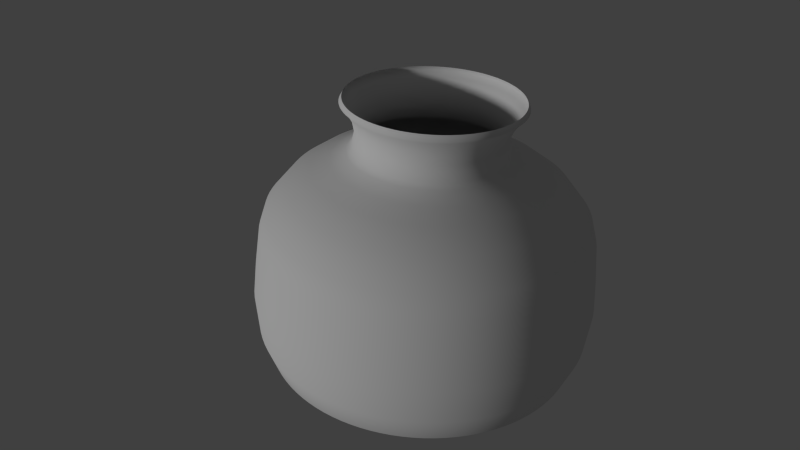 # Source: Jar.blend  (saved by Blender 2.75.0; exported with 4.5.12 LTS)
import bpy
from mathutils import Matrix  # noqa: F401  (used for matrix-valued properties, if any)

bpy.ops.wm.read_factory_settings(use_empty=True)
scene = bpy.context.scene
scene.name = 'Scene'

# ---- collections
col_collection_11 = bpy.data.collections.new('Collection 11'); scene.collection.children.link(col_collection_11)

# ---- world
world_world = bpy.data.worlds.new('World'); scene.world = world_world
world_world.color = (0.05088, 0.05088, 0.05088)
world_world.use_sun_shadow = False
world_world.sun_shadow_jitter_overblur = 0.0
world_world.cycles.sampling_method = 'MANUAL'
world_world.cycles.sample_map_resolution = 256

# ---- cameras
cam_camera_001 = bpy.data.cameras.new('Camera.001')
cam_camera_001.clip_end = 100.0
cam_camera_001.lens = 35.0
cam_camera_001.sensor_width = 32.0
cam_camera_001.sensor_height = 18.0
cam_camera_001.display_size = 2.0
cam_camera_001.dof.focus_distance = 0.0
cam_camera_001.dof.aperture_fstop = 128.0
cam_camera_001.dof.aperture_blades = 6

# ---- lights
light_sun = bpy.data.lights.new('Sun', 'SUN')
light_sun.transmission_factor = 0.0
light_sun.angle = 0.05998
light_sun.energy = 1.0
light_sun.shadow_buffer_clip_start = 0.5
light_sun.shadow_soft_size = 0.03
light_sun.shadow_cascade_max_distance = 1000.0
light_sun.cycles.use_multiple_importance_sampling = False

# ---- meshes
me_plane = bpy.data.meshes.new('Plane')
me_plane.from_pydata([(-1.0, 4.294, -1.292), (-1.0, 3.685, -1.913), (-1.0, 3.165, -2.264), (-1.0, 2.726, -2.601), (-1.0, 2.59, -2.767), (-0.9595, 2.528, -3.241), (-1.0, 2.756, -3.63), (-1.0, 3.034, -3.913), (-1.0, 3.166, -4.167), (-1.0, 3.221, -4.017), (-1.0, 4.791, -0.3852), (-1.0, 4.861, 0.2718), (-1.0, 4.784, 1.404), (-1.0, 4.689, 2.337), (-1.0, 4.374, 3.396), (-1.0, 3.889, 4.171), (-1.0, 3.083, 4.436), (-1.0, 1.952, 4.639), (-1.0, 0.7027, 4.735), (-1.0, 0.05604, 4.751), (-1.0, -0.8886, 4.569), (-0.7455, 4.348, -1.282), (-0.7903, 3.741, -1.902), (-0.8266, 3.222, -2.253), (-0.8576, 2.784, -2.589), (-0.868, 2.648, -2.755), (-0.8349, 2.584, -3.23), (-0.868, 2.814, -3.619), (-0.8542, 3.092, -3.902), (-0.849, 3.224, -4.156), (-0.8438, 3.279, -4.005), (-0.7041, 4.845, -0.375), (-0.692, 4.914, 0.2819), (-0.6833, 4.836, 1.414), (-0.6782, 4.741, 2.348), (-0.6851, 4.426, 3.406), (-0.7058, 3.942, 4.181), (-0.7524, 3.137, 4.446), (-0.8197, 2.009, 4.65), (-0.8956, 0.7619, 4.746), (-0.9353, 0.1165, 4.762), (-0.9957, -0.8263, 4.581), (-0.488, 4.387, -1.274), (-0.5775, 3.784, -1.894), (-0.6498, 3.268, -2.245), (-0.7118, 2.833, -2.58), (-0.7325, 2.698, -2.746), (-0.707, 2.632, -3.221), (-0.7325, 2.864, -3.609), (-0.705, 3.14, -3.892), (-0.6946, 3.273, -4.147), (-0.6843, 3.327, -3.996), (-0.4053, 4.88, -0.3683), (-0.3812, 4.948, 0.2884), (-0.364, 4.869, 1.421), (-0.3536, 4.774, 2.354), (-0.3674, 4.459, 3.413), (-0.4087, 3.978, 4.188), (-0.5017, 3.177, 4.454), (-0.6361, 2.055, 4.658), (-0.7876, 0.8145, 4.756), (-0.8668, 0.1728, 4.773), (-0.9874, -0.7644, 4.593), (-0.2285, 4.41, -1.27), (-0.3624, 3.814, -1.888), (-0.4705, 3.304, -2.238), (-0.5632, 2.873, -2.572), (-0.5941, 2.74, -2.738), (-0.5763, 2.672, -3.213), (-0.5941, 2.906, -3.601), (-0.5529, 3.18, -3.885), (-0.5374, 3.311, -4.139), (-0.522, 3.365, -3.989), (-0.1049, 4.896, -0.3652), (-0.06883, 4.962, 0.2912), (-0.04308, 4.883, 1.423), (-0.02763, 4.786, 2.356), (-0.04823, 4.473, 3.415), (-0.11, 3.994, 4.191), (-0.2491, 3.201, 4.459), (-0.4499, 2.089, 4.665), (-0.6765, 0.8604, 4.765), (-0.7949, 0.2248, 4.783), (-0.9752, -0.7032, 4.605), (0.03196, 4.417, -1.269), (-0.1457, 3.83, -1.885), (-0.2893, 3.328, -2.233), (-0.4123, 2.904, -2.566), (-0.4533, 2.773, -2.731), (-0.4433, 2.704, -3.207), (-0.4533, 2.939, -3.595), (-0.3986, 3.21, -3.879), (-0.3781, 3.34, -4.134), (-0.3576, 3.393, -3.984), (0.196, 4.894, -0.3656), (0.2438, 4.958, 0.2903), (0.278, 4.876, 1.422), (0.2985, 4.778, 2.355), (0.2712, 4.467, 3.414), (0.1892, 3.993, 4.191), (0.004626, 3.209, 4.46), (-0.2619, 2.112, 4.669), (-0.5626, 0.8994, 4.772), (-0.7198, 0.2722, 4.792), (-0.959, -0.6428, 4.616), (0.2923, 4.407, -1.27), (0.07151, 3.833, -1.884), (-0.1068, 3.341, -2.231), (-0.2597, 2.925, -2.562), (-0.3107, 2.797, -2.727), (-0.3085, 2.728, -3.203), (-0.3107, 2.963, -3.59), (-0.2427, 3.23, -3.875), (-0.2172, 3.359, -4.13), (-0.1918, 3.41, -3.98), (0.4961, 4.873, -0.3695), (0.5556, 4.934, 0.2857), (0.598, 4.85, 1.417), (0.6235, 4.751, 2.349), (0.5896, 4.441, 3.409), (0.4876, 3.972, 4.187), (0.2583, 3.202, 4.459), (-0.07286, 2.123, 4.671), (-0.4465, 0.9312, 4.779), (-0.6419, 0.3149, 4.8), (-0.9391, -0.5835, 4.628), (0.5516, 4.382, -1.275), (0.2885, 3.823, -1.886), (0.07606, 3.342, -2.23), (-0.106, 2.937, -2.56), (-0.1667, 2.813, -2.724), (-0.1724, 2.743, -3.2), (-0.1667, 2.978, -3.587), (-0.08581, 3.241, -3.873), (-0.05546, 3.368, -4.128), (-0.02511, 3.418, -3.979), (0.7944, 4.834, -0.377), (0.8652, 4.891, 0.2774), (0.9158, 4.804, 1.408), (0.9461, 4.703, 2.34), (0.9056, 4.395, 3.401), (0.7842, 3.934, 4.179), (0.5111, 3.179, 4.454), (0.1165, 2.122, 4.671), (-0.3286, 0.9558, 4.783), (-0.5613, 0.3528, 4.808), (-0.9154, -0.5256, 4.639), (0.8087, 4.341, -1.283), (0.5044, 3.799, -1.891), (0.2587, 3.333, -2.232), (0.04807, 2.94, -2.559), (-0.02214, 2.819, -2.723), (-0.03564, 2.75, -3.198), (-0.02214, 2.985, -3.586), (0.07148, 3.242, -3.873), (0.1066, 3.367, -4.128), (0.1417, 3.415, -3.979), (1.089, 4.777, -0.3881), (1.171, 4.828, 0.2655), (1.23, 4.738, 1.396), (1.265, 4.635, 2.327), (1.218, 4.331, 3.388), (1.078, 3.877, 4.169), (0.7619, 3.14, 4.447), (0.3055, 2.11, 4.669), (-0.2094, 0.9731, 4.787), (-0.4785, 0.3855, 4.814), (-0.888, -0.4692, 4.65), (1.063, 4.284, -1.294), (0.7184, 3.762, -1.898), (0.4404, 3.312, -2.236), (0.202, 2.933, -2.561), (0.1226, 2.817, -2.723), (0.1013, 2.748, -3.199), (0.1226, 2.982, -3.587), (0.2285, 3.234, -3.874), (0.2682, 3.357, -4.131), (0.308, 3.402, -3.982), (1.38, 4.701, -0.4026), (1.473, 4.748, 0.25), (1.539, 4.653, 1.379), (1.579, 4.548, 2.311), (1.526, 4.247, 3.372), (1.367, 3.802, 4.154), (1.01, 3.086, 4.437), (0.4933, 2.086, 4.664), (-0.08923, 0.983, 4.789), (-0.3937, 0.4132, 4.819), (-0.8571, -0.4146, 4.66), (1.312, 4.211, -1.308), (0.9296, 3.712, -1.908), (0.6203, 3.28, -2.242), (0.3553, 2.916, -2.564), (0.2669, 2.805, -2.725), (0.2379, 2.738, -3.201), (0.2669, 2.971, -3.589), (0.3847, 3.216, -3.878), (0.4289, 3.336, -4.135), (0.4731, 3.378, -3.986), (1.666, 4.608, -0.4205), (1.769, 4.648, 0.2309), (1.843, 4.55, 1.359), (1.887, 4.442, 2.29), (1.828, 4.144, 3.352), (1.651, 3.71, 4.136), (1.254, 3.017, 4.423), (0.6792, 2.05, 4.658), (0.0313, 0.9855, 4.789), (-0.3074, 0.4355, 4.823), (-0.8228, -0.3621, 4.67), (1.557, 4.123, -1.325), (1.137, 3.649, -1.92), (0.7979, 3.237, -2.251), (0.5071, 2.89, -2.569), (0.4102, 2.785, -2.729), (0.3735, 2.72, -3.204), (0.4102, 2.951, -3.593), (0.5394, 3.188, -3.883), (0.5879, 3.305, -4.14), (0.6364, 3.345, -3.993), (1.945, 4.497, -0.4417), (2.058, 4.531, 0.2084), (2.139, 4.428, 1.336), (2.187, 4.317, 2.266), (2.122, 4.023, 3.329), (1.929, 3.6, 4.115), (1.493, 2.933, 4.407), (0.8625, 2.003, 4.649), (0.1517, 0.9806, 4.788), (-0.2198, 0.4524, 4.827), (-0.7852, -0.3118, 4.68), (1.796, 4.02, -1.345), (1.34, 3.573, -1.934), (0.9724, 3.183, -2.261), (0.657, 2.855, -2.576), (0.5519, 2.756, -2.735), (0.5077, 2.693, -3.209), (0.5519, 2.922, -3.598), (0.6921, 3.15, -3.89), (0.7446, 3.265, -4.148), (0.7972, 3.301, -4.001), (2.216, 4.369, -0.4662), (2.339, 4.396, 0.1825), (2.426, 4.287, 1.309), (2.479, 4.174, 2.239), (2.409, 3.883, 3.302), (2.199, 3.473, 4.091), (1.726, 2.834, 4.388), (1.042, 1.945, 4.637), (0.2716, 0.9682, 4.786), (-0.1313, 0.464, 4.829), (-0.7444, -0.2639, 4.689), (2.027, 3.903, -1.367), (1.538, 3.485, -1.951), (1.143, 3.118, -2.273), (0.8044, 2.811, -2.584), (0.6915, 2.719, -2.742), (0.64, 2.658, -3.216), (0.6915, 2.884, -3.606), (0.842, 3.104, -3.899), (0.8984, 3.215, -4.158), (0.9549, 3.248, -4.012), (2.479, 4.225, -0.4939), (2.61, 4.244, 0.1533), (2.704, 4.13, 1.279), (2.761, 4.013, 2.208), (2.686, 3.727, 3.272), (2.46, 3.33, 4.064), (1.952, 2.721, 4.367), (1.218, 1.876, 4.624), (0.3905, 0.9484, 4.782), (-0.0422, 0.47, 4.83), (-0.7007, -0.2186, 4.698), (2.251, 3.772, -1.392), (1.73, 3.385, -1.97), (1.309, 3.043, -2.288), (0.9486, 2.757, -2.595), (0.8284, 2.672, -2.751), (0.7697, 2.615, -3.224), (0.8284, 2.838, -3.614), (0.9887, 3.048, -3.91), (1.049, 3.155, -4.169), (1.109, 3.185, -4.024), (2.732, 4.065, -0.5246), (2.872, 4.075, 0.121), (2.972, 3.955, 1.245), (3.032, 3.835, 2.174), (2.952, 3.554, 3.239), (2.712, 3.171, 4.033), (2.171, 2.595, 4.342), (1.389, 1.796, 4.609), (0.5079, 0.9214, 4.777), (0.04709, 0.4706, 4.83), (-0.6541, -0.1761, 4.706), (2.466, 3.627, -1.42), (1.915, 3.273, -1.992), (1.47, 2.958, -2.304), (1.089, 2.695, -2.606), (0.9621, 2.618, -2.761), (0.8964, 2.564, -3.234), (0.9621, 2.783, -3.625), (1.131, 2.983, -3.922), (1.195, 3.087, -4.182), (1.259, 3.112, -4.037), (2.974, 3.89, -0.5583), (3.122, 3.891, 0.08559), (3.228, 3.765, 1.209), (3.291, 3.64, 2.136), (3.207, 3.364, 3.203), (2.953, 2.997, 4.0), (2.381, 2.455, 4.315), (1.555, 1.706, 4.592), (0.6233, 0.8872, 4.77), (0.1362, 0.4656, 4.829), (-0.6049, -0.1365, 4.714), (2.671, 3.469, -1.451), (2.093, 3.15, -2.015), (1.626, 2.863, -2.322), (1.225, 2.624, -2.62), (1.092, 2.555, -2.773), (1.02, 2.505, -3.245), (1.092, 2.721, -3.637), (1.27, 2.91, -3.936), (1.337, 3.009, -4.197), (1.403, 3.031, -4.053), (3.204, 3.7, -0.5947), (3.36, 3.692, 0.04734), (3.471, 3.559, 1.169), (3.538, 3.43, 2.096), (3.449, 3.159, 3.163), (3.182, 2.809, 3.964), (2.582, 2.302, 4.286), (1.715, 1.606, 4.572), (0.7363, 0.8459, 4.762), (0.2249, 0.4552, 4.827), (-0.5533, -0.1001, 4.721), (2.865, 3.299, -1.483), (2.262, 3.016, -2.041), (1.775, 2.759, -2.342), (1.357, 2.545, -2.635), (1.218, 2.484, -2.787), (1.139, 2.439, -3.258), (1.218, 2.65, -3.65), (1.403, 2.828, -3.952), (1.473, 2.923, -4.214), (1.543, 2.941, -4.07), (3.422, 3.496, -0.6338), (3.584, 3.478, 0.006347), (3.701, 3.338, 1.127), (3.77, 3.205, 2.053), (3.677, 2.94, 3.121), (3.399, 2.606, 3.925), (2.772, 2.138, 4.255), (1.867, 1.496, 4.551), (0.8464, 0.7978, 4.753), (0.3127, 0.4393, 4.824), (-0.4994, -0.06691, 4.727), (3.048, 3.117, -1.518), (2.422, 2.872, -2.069), (1.917, 2.646, -2.364), (1.483, 2.458, -2.652), (1.339, 2.406, -2.802), (1.254, 2.366, -3.272), (1.339, 2.572, -3.665), (1.531, 2.738, -3.969), (1.603, 2.829, -4.232), (1.676, 2.842, -4.089), (3.626, 3.279, -0.6755), (3.795, 3.251, -0.03722), (3.915, 3.104, 1.082), (3.988, 2.966, 2.007), (3.891, 2.707, 3.077), (3.602, 2.391, 3.883), (2.952, 1.962, 4.221), (2.013, 1.377, 4.528), (0.9532, 0.7429, 4.742), (0.3993, 0.418, 4.82), (-0.4436, -0.03712, 4.733), (3.22, 2.924, -1.555), (2.573, 2.719, -2.098), (2.051, 2.524, -2.387), (1.603, 2.364, -2.67), (1.454, 2.321, -2.818), (1.363, 2.286, -3.287), (1.454, 2.486, -3.682), (1.653, 2.641, -3.988), (1.728, 2.727, -4.251), (1.802, 2.735, -4.11), (3.817, 3.05, -0.7194), (3.991, 3.011, -0.0832), (4.115, 2.856, 1.034), (4.19, 2.715, 1.959), (4.09, 2.462, 3.029), (3.792, 2.163, 3.84), (3.12, 1.775, 4.185), (2.15, 1.249, 4.504), (1.056, 0.6816, 4.731), (0.4844, 0.3914, 4.815), (-0.3859, -0.01082, 4.738), (3.378, 2.721, -1.594), (2.714, 2.556, -2.129), (2.177, 2.394, -2.412), (1.717, 2.262, -2.69), (1.564, 2.228, -2.836), (1.468, 2.199, -3.304), (1.564, 2.394, -3.7), (1.769, 2.536, -4.008), (1.845, 2.617, -4.272), (1.922, 2.621, -4.132), (3.992, 2.81, -0.7655), (4.171, 2.76, -0.1314), (4.298, 2.597, 0.9847), (4.375, 2.451, 1.908), (4.273, 2.204, 2.98), (3.966, 1.924, 3.794), (3.276, 1.579, 4.147), (2.28, 1.113, 4.478), (1.155, 0.614, 4.718), (0.5676, 0.3596, 4.809), (-0.3267, 0.01187, 4.742), (3.524, 2.509, -1.635), (2.844, 2.385, -2.162), (2.295, 2.257, -2.439), (1.825, 2.153, -2.71), (1.668, 2.129, -2.855), (1.567, 2.105, -3.322), (1.668, 2.295, -3.719), (1.877, 2.424, -4.03), (1.956, 2.501, -4.295), (2.034, 2.5, -4.155), (4.151, 2.559, -0.8136), (4.334, 2.498, -0.1816), (4.465, 2.328, 0.933), (4.543, 2.177, 1.855), (4.439, 1.936, 2.929), (4.125, 1.675, 3.746), (3.419, 1.373, 4.108), (2.4, 0.9696, 4.45), (1.25, 0.5405, 4.704), (0.6487, 0.3228, 4.802), (-0.2661, 0.03086, 4.746), (3.655, 2.288, -1.677), (2.963, 2.207, -2.196), (2.404, 2.113, -2.466), (1.925, 2.038, -2.732), (1.765, 2.024, -2.875), (1.659, 2.006, -3.341), (1.765, 2.19, -3.739), (1.978, 2.306, -4.052), (2.058, 2.377, -4.318), (2.138, 2.372, -4.18), (4.294, 2.299, -0.8635), (4.48, 2.227, -0.2337), (4.614, 2.048, 0.8793), (4.693, 1.892, 1.801), (4.587, 1.658, 2.875), (4.267, 1.417, 3.697), (3.549, 1.158, 4.067), (2.511, 0.8188, 4.421), (1.339, 0.4613, 4.688), (0.7272, 0.281, 4.794), (-0.2045, 0.04608, 4.749), (3.772, 2.06, -1.721), (3.07, 2.021, -2.232), (2.504, 1.962, -2.495), (2.018, 1.917, -2.756), (1.856, 1.913, -2.896), (1.745, 1.902, -3.361), (1.856, 2.079, -3.76), (2.072, 2.181, -4.076), (2.153, 2.248, -4.343), (2.234, 2.237, -4.205), (4.42, 2.031, -0.915), (4.609, 1.947, -0.2874), (4.744, 1.76, 0.824), (4.825, 1.599, 1.745), (4.717, 1.372, 2.82), (4.393, 1.151, 3.645), (3.664, 0.9363, 4.024), (2.612, 0.6614, 4.391), (1.424, 0.3767, 4.672), (0.8029, 0.2345, 4.785), (-0.142, 0.05746, 4.751), (3.875, 1.824, -1.766), (3.166, 1.83, -2.269), (2.593, 1.805, -2.525), (2.102, 1.791, -2.78), (1.939, 1.796, -2.919), (1.825, 1.792, -3.382), (1.939, 1.962, -3.782), (2.157, 2.051, -4.101), (2.239, 2.113, -4.369), (2.32, 2.098, -4.232), (4.529, 1.755, -0.9678), (4.72, 1.66, -0.3425), (4.856, 1.464, 0.7673), (4.938, 1.299, 1.687), (4.829, 1.078, 2.764), (4.502, 0.8767, 3.593), (3.766, 0.7077, 3.98), (2.702, 0.4981, 4.36), (1.503, 0.2871, 4.655), (0.8754, 0.1834, 4.775), (-0.07888, 0.06497, 4.752), (3.962, 1.583, -1.812), (3.249, 1.632, -2.307), (2.673, 1.643, -2.556), (2.179, 1.659, -2.805), (2.014, 1.675, -2.942), (1.897, 1.678, -3.404), (2.014, 1.841, -3.806), (2.234, 1.917, -4.127), (2.316, 1.973, -4.396), (2.398, 1.953, -4.26), (4.62, 1.474, -1.022), (4.812, 1.366, -0.3988), (4.949, 1.163, 0.7094), (5.031, 0.9915, 1.628), (4.922, 0.7776, 2.706), (4.593, 0.5967, 3.539), (3.852, 0.4733, 3.935), (2.782, 0.3295, 4.327), (1.575, 0.1928, 4.637), (0.9446, 0.1279, 4.764), (-0.01542, 0.06858, 4.753), (4.033, 1.337, -1.86), (3.319, 1.43, -2.345), (2.741, 1.477, -2.588), (2.247, 1.524, -2.831), (2.082, 1.549, -2.966), (1.961, 1.559, -3.427), (2.082, 1.715, -3.83), (2.302, 1.777, -4.154), (2.384, 1.829, -4.424), (2.467, 1.803, -4.289), (4.693, 1.187, -1.077), (4.885, 1.068, -0.4561), (5.022, 0.8555, 0.6505), (5.105, 0.6794, 1.568), (4.995, 0.4722, 2.648), (4.665, 0.3117, 3.484), (3.923, 0.234, 3.889), (2.851, 0.1563, 4.294), (1.642, 0.09416, 4.618), (1.01, 0.06826, 4.753), (0.04815, 0.06826, 4.753), (4.089, 1.087, -1.908), (3.376, 1.224, -2.385), (2.8, 1.307, -2.621), (2.306, 1.384, -2.858), (2.141, 1.42, -2.991), (2.018, 1.437, -3.45), (2.141, 1.586, -3.855), (2.361, 1.634, -4.181), (2.443, 1.681, -4.452), (2.525, 1.65, -4.318), (4.747, 0.8963, -1.133), (4.939, 0.7653, -0.5142), (5.076, 0.5445, 0.5908), (5.158, 0.3633, 1.507), (5.049, 0.1629, 2.588), (4.719, 0.02273, 3.429), (3.979, -0.009199, 3.843), (2.909, -0.02079, 4.26), (1.702, -0.008373, 4.598), (1.072, 0.004711, 4.741), (0.1116, 0.06403, 4.752), (4.128, 0.8343, -1.956), (3.419, 1.015, -2.425), (2.847, 1.133, -2.654), (2.356, 1.241, -2.886), (2.192, 1.287, -3.017), (2.067, 1.311, -3.474), (2.192, 1.452, -3.88), (2.41, 1.488, -4.209), (2.492, 1.529, -4.481), (2.574, 1.493, -4.348), (4.782, 0.6029, -1.189), (4.973, 0.4601, -0.5727), (5.11, 0.2308, 0.5306), (5.191, 0.04459, 1.446), (5.082, -0.149, 2.529), (4.755, -0.269, 3.373), (4.019, -0.2553, 3.795), (2.956, -0.2011, 4.226), (1.756, -0.1144, 4.578), (1.129, -0.06251, 4.728), (0.1746, 0.05589, 4.751), (4.151, 0.5794, -2.005), (3.449, 0.8041, -2.466), (2.883, 0.9569, -2.688), (2.397, 1.095, -2.914), (2.235, 1.151, -3.043), (2.108, 1.183, -3.499), (2.235, 1.317, -3.906), (2.451, 1.338, -4.238), (2.532, 1.375, -4.511), (2.613, 1.334, -4.379), (4.799, 0.3078, -1.246), (4.988, 0.1533, -0.6316), (5.123, -0.0843, 0.4701), (5.204, -0.2756, 1.385), (5.096, -0.4625, 2.468), (4.772, -0.5624, 3.317), (4.043, -0.5035, 3.748), (2.991, -0.3839, 4.19), (1.803, -0.2236, 4.557), (1.182, -0.1331, 4.714), (0.237, 0.04388, 4.748), (4.158, 0.3236, -2.054), (3.466, 0.5914, -2.506), (2.907, 0.779, -2.722), (2.428, 0.9464, -2.942), (2.268, 1.013, -3.069), (2.14, 1.052, -3.524), (2.268, 1.178, -3.933), (2.481, 1.187, -4.267), (2.561, 1.218, -4.541), (2.641, 1.172, -4.41), (4.797, 0.01236, -1.302), (4.983, -0.1537, -0.6905), (5.117, -0.3996, 0.4096), (5.196, -0.5959, 1.323), (5.09, -0.7762, 2.408), (4.77, -0.8562, 3.26), (4.052, -0.7526, 3.7), (3.014, -0.5685, 4.155), (1.842, -0.3354, 4.536), (1.23, -0.2069, 4.7), (0.2985, 0.02805, 4.745), (4.149, 0.06796, -2.103), (3.469, 0.378, -2.547), (2.92, 0.5998, -2.757), (2.45, 0.7965, -2.971), (2.293, 0.8725, -3.096), (2.164, 0.9196, -3.549), (2.293, 1.038, -3.96), (2.502, 1.034, -4.296), (2.581, 1.06, -4.571), (2.659, 1.009, -4.441), (4.776, -0.2824, -1.359), (4.959, -0.4599, -0.7493), (5.09, -0.7139, 0.3493), (5.168, -0.915, 1.262), (5.064, -1.089, 2.348), (4.75, -1.149, 3.204), (4.044, -1.002, 3.652), (3.025, -0.7542, 4.119), (1.875, -0.4494, 4.514), (1.274, -0.2835, 4.685), (0.3588, 0.008453, 4.741), (4.123, -0.1866, -2.152), (3.459, 0.1649, -2.588), (2.922, 0.4202, -2.791), (2.462, 0.6456, -3.0), (2.309, 0.7311, -3.123), (2.18, 0.786, -3.575), (2.309, 0.8969, -3.987), (2.513, 0.8795, -4.326), (2.59, 0.9015, -4.602), (2.666, 0.8458, -4.472), (4.736, -0.5753, -1.415), (4.915, -0.764, -0.8076), (5.043, -1.026, 0.2894), (5.119, -1.232, 1.201), (5.017, -1.399, 2.289), (4.711, -1.441, 3.148), (4.021, -1.25, 3.604), (3.024, -0.9402, 4.084), (1.9, -0.5652, 4.491), (1.312, -0.3626, 4.67), (0.4178, -0.01482, 4.737), (4.081, -0.4391, -2.2), (3.434, -0.04713, -2.629), (2.912, 0.2408, -2.826), (2.465, 0.4943, -3.029), (2.315, 0.5891, -3.15), (2.187, 0.6517, -3.601), (2.315, 0.7548, -4.014), (2.514, 0.7251, -4.356), (2.589, 0.7424, -4.632), (2.663, 0.682, -4.504), (4.678, -0.8651, -1.471), (4.852, -1.065, -0.8653), (4.976, -1.334, 0.2302), (5.051, -1.545, 1.141), (4.951, -1.706, 2.23), (4.653, -1.729, 3.093), (3.981, -1.496, 3.557), (3.012, -1.126, 4.048), (1.917, -0.6823, 4.469), (1.346, -0.4439, 4.655), (0.4752, -0.04169, 4.732), (4.023, -0.6885, -2.248), (3.397, -0.2573, -2.669), (2.891, 0.0624, -2.86), (2.457, 0.3431, -3.058), (2.313, 0.447, -3.178), (2.185, 0.5172, -3.627), (2.313, 0.6127, -4.041), (2.506, 0.5708, -4.385), (2.578, 0.5836, -4.663), (2.65, 0.5187, -4.535), (4.601, -1.151, -1.525), (4.769, -1.361, -0.9222), (4.89, -1.638, 0.1719), (4.962, -1.853, 1.082), (4.866, -2.009, 2.172), (4.577, -2.013, 3.038), (3.926, -1.74, 3.511), (2.987, -1.31, 4.013), (1.928, -0.8003, 4.446), (1.374, -0.5271, 4.639), (0.5308, -0.07204, 4.726), (3.949, -0.9339, -2.295), (3.346, -0.4647, -2.709), (2.858, -0.1143, -2.894), (2.441, 0.1926, -3.087), (2.301, 0.3053, -3.205), (2.175, 0.3831, -3.652), (2.301, 0.471, -4.069), (2.487, 0.4174, -4.415), (2.557, 0.4258, -4.693), (2.626, 0.3566, -4.566), (4.506, -1.431, -1.579), (4.668, -1.652, -0.9779), (4.784, -1.936, 0.1148), (4.854, -2.156, 1.024), (4.761, -2.305, 2.115), (4.483, -2.292, 2.985), (3.856, -1.979, 3.465), (2.951, -1.493, 3.978), (1.93, -0.9187, 4.424), (1.396, -0.6119, 4.622), (0.5843, -0.1058, 4.72), (3.859, -1.174, -2.341), (3.281, -0.6685, -2.748), (2.814, -0.2887, -2.927), (2.414, 0.04344, -3.115), (2.281, 0.1645, -3.232), (2.156, 0.2499, -3.678), (2.281, 0.3303, -4.096), (2.459, 0.2655, -4.444), (2.525, 0.2697, -4.723), (2.592, 0.1962, -4.597), (4.393, -1.705, -1.632), (4.549, -1.935, -1.032), (4.66, -2.227, 0.05899), (4.726, -2.451, 0.9675), (4.638, -2.594, 2.059), (4.371, -2.565, 2.933), (3.77, -2.214, 3.42), (2.903, -1.673, 3.943), (1.925, -1.037, 4.401), (1.414, -0.698, 4.606), (0.6355, -0.1427, 4.712), (3.755, -1.408, -2.386), (3.204, -0.868, -2.786), (2.759, -0.4601, -2.96), (2.378, -0.1038, -3.144), (2.251, 0.02535, -3.259), (2.129, 0.1181, -3.703), (2.251, 0.1911, -4.122), (2.421, 0.1156, -4.473), (2.484, 0.1158, -4.752), (2.548, 0.03826, -4.627), (4.263, -1.972, -1.683), (4.411, -2.211, -1.085), (4.517, -2.509, 0.004773), (4.581, -2.737, 0.9125), (4.496, -2.876, 2.005), (4.242, -2.83, 2.882), (3.67, -2.443, 3.376), (2.844, -1.85, 3.909), (1.912, -1.155, 4.378), (1.425, -0.7849, 4.589), (0.6843, -0.1828, 4.705), (3.635, -1.636, -2.43), (3.114, -1.062, -2.824), (2.694, -0.6277, -2.992), (2.333, -0.2485, -3.171), (2.213, -0.1117, -3.285), (2.094, -0.01182, -3.728), (2.213, 0.05399, -4.149), (2.373, -0.03167, -4.501), (2.433, -0.03531, -4.781), (2.493, -0.1166, -4.657), (4.116, -2.229, -1.732), (4.256, -2.478, -1.137), (4.357, -2.783, -0.04764), (4.417, -3.014, 0.8594), (4.336, -3.147, 1.953), (4.096, -3.086, 2.832), (3.555, -2.665, 3.333), (2.774, -2.022, 3.876), (1.892, -1.271, 4.356), (1.432, -0.8724, 4.572), (0.7304, -0.2257, 4.697), (3.502, -1.855, -2.472), (3.012, -1.251, -2.86), (2.617, -0.7909, -3.023), (2.279, -0.3901, -3.198), (2.166, -0.2462, -3.311), (2.05, -0.1392, -3.753), (2.166, -0.08046, -4.174), (2.316, -0.1757, -4.529), (2.373, -0.1829, -4.81), (2.429, -0.2679, -4.686), (3.953, -2.478, -1.78), (4.085, -2.735, -1.186), (4.179, -3.045, -0.09806), (4.235, -3.28, 0.8083), (4.16, -3.409, 1.903), (3.934, -3.333, 2.785), (3.426, -2.88, 3.292), (2.693, -2.19, 3.844), (1.865, -1.387, 4.334), (1.432, -0.9601, 4.556), (0.7737, -0.2714, 4.688), (3.354, -2.066, -2.513), (2.899, -1.432, -2.895), (2.531, -0.9491, -3.054), (2.215, -0.5281, -3.225), (2.11, -0.3775, -3.336), (1.998, -0.2637, -3.777), (2.11, -0.2117, -4.2), (2.25, -0.316, -4.555), (2.303, -0.3266, -4.837), (2.356, -0.4148, -4.714), (3.774, -2.716, -1.826), (3.897, -2.98, -1.233), (3.985, -3.297, -0.1463), (4.037, -3.535, 0.7594), (3.967, -3.659, 1.855), (3.757, -3.57, 2.74), (3.284, -3.086, 3.252), (2.601, -2.353, 3.813), (1.83, -1.5, 4.312), (1.427, -1.048, 4.539), (0.8139, -0.3198, 4.678), (3.193, -2.268, -2.551), (2.773, -1.607, -2.928), (2.434, -1.102, -3.083), (2.143, -0.662, -3.251), (2.046, -0.5051, -3.36), (1.938, -0.3847, -3.8), (2.046, -0.3393, -4.224), (2.176, -0.4519, -4.581), (2.224, -0.4656, -4.864), (2.273, -0.557, -4.742), (3.581, -2.942, -1.869), (3.694, -3.214, -1.278), (3.775, -3.535, -0.1921), (3.823, -3.777, 0.713), (3.759, -3.897, 1.809), (3.565, -3.795, 2.696), (3.129, -3.283, 3.214), (2.499, -2.51, 3.783), (1.788, -1.611, 4.291), (1.416, -1.135, 4.522), (0.851, -0.3704, 4.669), (3.02, -2.459, -2.588), (2.637, -1.773, -2.96), (2.328, -1.248, -3.111), (2.063, -0.7911, -3.275), (1.975, -0.6285, -3.384), (1.871, -0.5018, -3.822), (1.975, -0.4627, -4.248), (2.092, -0.5829, -4.607), (2.137, -0.5995, -4.89), (2.181, -0.6937, -4.768), (3.373, -3.156, -1.91), (3.477, -3.435, -1.32), (3.55, -3.761, -0.2353), (3.594, -4.005, 0.6692), (3.535, -4.121, 1.766), (3.359, -4.008, 2.655), (2.961, -3.471, 3.178), (2.387, -2.66, 3.754), (1.739, -1.719, 4.27), (1.4, -1.221, 4.506), (0.8848, -0.4233, 4.659), (2.835, -2.639, -2.623), (2.491, -1.931, -2.99), (2.213, -1.387, -3.138), (1.974, -0.915, -3.299), (1.895, -0.7472, -3.407), (1.796, -0.6145, -3.844), (1.895, -0.5815, -4.271), (2.001, -0.7085, -4.631), (2.041, -0.7277, -4.914), (2.08, -0.8245, -4.793), (3.153, -3.357, -1.949), (3.245, -3.641, -1.36), (3.312, -3.972, -0.2758), (3.351, -4.219, 0.6282), (3.298, -4.331, 1.726), (3.139, -4.208, 2.617), (2.782, -3.647, 3.144), (2.266, -2.803, 3.726), (1.683, -1.824, 4.25), (1.379, -1.306, 4.489), (0.9152, -0.4782, 4.648), (2.639, -2.807, -2.655), (2.334, -2.079, -3.019), (2.089, -1.519, -3.163), (1.878, -1.033, -3.322), (1.808, -0.8608, -3.429), (1.714, -0.7224, -3.865), (1.808, -0.6951, -4.292), (1.901, -0.8283, -4.654), (1.937, -0.8497, -4.938), (1.972, -0.9489, -4.817), (2.919, -3.543, -1.985), (3.001, -3.833, -1.397), (3.06, -4.168, -0.3134), (3.095, -4.417, 0.5902), (3.048, -4.527, 1.688), (2.908, -4.394, 2.581), (2.592, -3.812, 3.113), (2.135, -2.938, 3.7), (1.621, -1.925, 4.23), (1.351, -1.39, 4.473), (0.9419, -0.5348, 4.637), (2.432, -2.963, -2.685), (2.169, -2.217, -3.045), (1.957, -1.644, -3.187), (1.774, -1.145, -3.343), (1.714, -0.9688, -3.449), (1.626, -0.825, -3.884), (1.714, -0.803, -4.313), (1.795, -0.9417, -4.675), (1.825, -0.9651, -4.96), (1.855, -1.066, -4.839), (2.675, -3.715, -2.018), (2.746, -4.01, -1.431), (2.796, -4.348, -0.348), (2.827, -4.599, 0.5552), (2.786, -4.706, 1.654), (2.665, -4.565, 2.549), (2.392, -3.966, 3.083), (1.997, -3.065, 3.676), (1.552, -2.023, 4.212), (1.319, -1.471, 4.458), (0.965, -0.593, 4.626), (2.216, -3.106, -2.712), (1.995, -2.345, -3.07), (1.817, -1.759, -3.209), (1.664, -1.251, -3.364), (1.613, -1.071, -3.469), (1.531, -0.922, -3.903), (1.613, -0.905, -4.333), (1.681, -1.048, -4.696), (1.706, -1.073, -4.981), (1.732, -1.176, -4.86), (2.42, -3.872, -2.048), (2.479, -4.171, -1.461), (2.522, -4.511, -0.3794), (2.547, -4.764, 0.5235), (2.513, -4.869, 1.623), (2.411, -4.721, 2.519), (2.182, -4.106, 3.056), (1.851, -3.183, 3.653), (1.477, -2.115, 4.194), (1.282, -1.551, 4.442), (0.9844, -0.6524, 4.615), (1.991, -3.235, -2.737), (1.813, -2.462, -3.092), (1.67, -1.866, -3.23), (1.547, -1.349, -3.382), (1.506, -1.166, -3.487), (1.43, -1.013, -3.92), (1.506, -1.001, -4.351), (1.56, -1.148, -4.715), (1.581, -1.174, -5.0), (1.601, -1.279, -4.88), (2.155, -4.012, -2.075), (2.203, -4.314, -1.489), (2.237, -4.657, -0.4074), (2.257, -4.912, 0.4952), (2.23, -5.015, 1.595), (2.148, -4.861, 2.492), (1.964, -4.233, 3.032), (1.697, -3.291, 3.633), (1.396, -2.203, 4.177), (1.239, -1.628, 4.427), (0.9999, -0.713, 4.603), (1.758, -3.35, -2.759), (1.624, -2.567, -3.112), (1.516, -1.964, -3.249), (1.423, -1.44, -3.4), (1.393, -1.255, -3.504), (1.323, -1.097, -3.937), (1.393, -1.089, -4.368), (1.434, -1.239, -4.733), (1.449, -1.267, -5.018), (1.465, -1.372, -4.898), (1.882, -4.136, -2.098), (1.918, -4.441, -1.513), (1.944, -4.786, -0.432), (1.959, -5.041, 0.4704), (1.938, -5.143, 1.57), (1.877, -4.985, 2.468), (1.738, -4.347, 3.01), (1.537, -3.391, 3.614), (1.31, -2.286, 4.161), (1.192, -1.702, 4.413), (1.011, -0.7744, 4.591), (1.519, -3.45, -2.778), (1.429, -2.661, -3.13), (1.357, -2.052, -3.265), (1.295, -1.523, -3.416), (1.274, -1.337, -3.52), (1.212, -1.175, -3.951), (1.274, -1.171, -4.384), (1.302, -1.323, -4.749), (1.312, -1.352, -5.034), (1.322, -1.458, -4.914), (1.601, -4.243, -2.119), (1.625, -4.55, -1.534), (1.643, -4.896, -0.4531), (1.653, -5.152, 0.4491), (1.639, -5.252, 1.549), (1.598, -5.091, 2.448), (1.505, -4.446, 2.991), (1.37, -3.48, 3.596), (1.219, -2.364, 4.146), (1.14, -1.774, 4.4), (1.019, -0.8364, 4.579), (1.273, -3.536, -2.795), (1.228, -2.742, -3.146), (1.192, -2.13, -3.28), (1.161, -1.598, -3.43), (1.15, -1.411, -3.534), (1.095, -1.246, -3.965), (1.15, -1.245, -4.398), (1.164, -1.398, -4.763), (1.169, -1.427, -5.049), (1.175, -1.534, -4.929), (1.314, -4.332, -2.136), (1.327, -4.64, -1.551), (1.335, -4.987, -0.4706), (1.34, -5.244, 0.4315), (1.333, -5.343, 1.532), (1.313, -5.181, 2.431), (1.266, -4.531, 2.975), (1.199, -3.558, 3.581), (1.123, -2.435, 4.133), (1.083, -1.841, 4.386), (1.023, -0.8987, 4.567), (1.022, -3.606, -2.808), (1.022, -2.811, -3.159), (1.022, -2.197, -3.293), (1.022, -1.665, -3.443), (1.022, -1.477, -3.547), (0.9744, -1.309, -3.977), (1.022, -1.311, -4.411), (1.022, -1.465, -4.776), (1.022, -1.494, -5.061), (1.022, -1.601, -4.942), (1.022, -4.404, -2.15), (1.022, -4.712, -1.565), (1.022, -5.059, -0.4845), (1.022, -5.316, 0.4177), (1.022, -5.415, 1.518), (1.022, -5.252, 2.417), (1.022, -4.601, 2.961), (1.022, -3.626, 3.568), (1.022, -2.501, 4.12), (1.022, -1.906, 4.374), (1.022, -0.9611, 4.555), (0.7679, -3.66, -2.819), (0.8128, -2.867, -3.17), (0.849, -2.254, -3.304), (0.8801, -1.723, -3.454), (0.8905, -1.536, -3.558), (0.8498, -1.365, -3.988), (0.8905, -1.37, -4.422), (0.8767, -1.523, -4.787), (0.8715, -1.552, -5.072), (0.8663, -1.659, -4.953), (0.7265, -4.457, -2.16), (0.7144, -4.765, -1.575), (0.7058, -5.112, -0.4946), (0.7006, -5.369, 0.4076), (0.7075, -5.468, 1.508), (0.7283, -5.305, 2.407), (0.7748, -4.656, 2.951), (0.8421, -3.683, 3.557), (0.9181, -2.56, 4.109), (0.9578, -1.966, 4.363), (1.018, -1.023, 4.543), (0.5104, -3.699, -2.826), (0.6, -2.91, -3.178), (0.6723, -2.301, -3.313), (0.7343, -1.772, -3.464), (0.755, -1.586, -3.568), (0.7219, -1.413, -3.997), (0.755, -1.42, -4.431), (0.7274, -1.572, -4.796), (0.7171, -1.6, -5.082), (0.7068, -1.707, -4.962), (0.4278, -4.492, -2.167), (0.4036, -4.799, -1.582), (0.3864, -5.145, -0.5009), (0.3761, -5.401, 0.4013), (0.3899, -5.501, 1.501), (0.4312, -5.34, 2.4), (0.5242, -4.695, 2.943), (0.6585, -3.729, 3.549), (0.8101, -2.612, 4.099), (0.8893, -2.022, 4.352), (1.01, -1.085, 4.532), (0.2509, -3.722, -2.83), (0.3848, -2.939, -3.184), (0.493, -2.336, -3.32), (0.5857, -1.812, -3.471), (0.6166, -1.627, -3.576), (0.5912, -1.453, -4.005), (0.6166, -1.462, -4.439), (0.5754, -1.611, -4.804), (0.5599, -1.639, -5.089), (0.5445, -1.745, -4.969), (0.1273, -4.508, -2.17), (0.0913, -4.813, -1.585), (0.06555, -5.158, -0.5034), (0.0501, -5.414, 0.399), (0.0707, -5.515, 1.499), (0.1325, -5.357, 2.397), (0.2715, -4.719, 2.939), (0.4724, -3.763, 3.542), (0.699, -2.658, 4.09), (0.8174, -2.074, 4.342), (0.9976, -1.147, 4.52), (-0.009492, -3.729, -2.832), (0.1682, -2.956, -3.187), (0.3117, -2.36, -3.325), (0.4348, -1.843, -3.477), (0.4758, -1.66, -3.582), (0.4582, -1.485, -4.011), (0.4758, -1.495, -4.446), (0.4211, -1.642, -4.81), (0.4006, -1.668, -5.095), (0.3801, -1.772, -4.975), (-0.1735, -4.506, -2.169), (-0.2214, -4.808, -1.584), (-0.2555, -5.151, -0.5022), (-0.276, -5.406, 0.4004), (-0.2487, -5.509, 1.5), (-0.1667, -5.355, 2.397), (0.01785, -4.727, 2.937), (0.2844, -3.785, 3.538), (0.5851, -2.697, 4.082), (0.7423, -2.122, 4.333), (0.9815, -1.207, 4.508), (-0.2698, -3.719, -2.83), (-0.04904, -2.959, -3.188), (0.1293, -2.373, -3.327), (0.2822, -1.864, -3.481), (0.3331, -1.685, -3.587), (0.3234, -1.509, -4.015), (0.3331, -1.519, -4.45), (0.2652, -1.662, -4.814), (0.2397, -1.687, -5.098), (0.2142, -1.79, -4.978), (-0.4737, -4.486, -2.165), (-0.5331, -4.784, -1.579), (-0.5756, -5.125, -0.4971), (-0.6011, -5.378, 0.4058), (-0.5671, -5.483, 1.505), (-0.4652, -5.335, 2.401), (-0.2359, -4.72, 2.939), (0.09533, -3.796, 3.536), (0.469, -2.729, 4.076), (0.6643, -2.165, 4.324), (0.9616, -1.266, 4.497), (-0.5291, -3.694, -2.825), (-0.266, -2.948, -3.186), (-0.05359, -2.375, -3.327), (0.1285, -1.876, -3.484), (0.1892, -1.7, -3.59), (0.1873, -1.524, -4.018), (0.1892, -1.534, -4.453), (0.1083, -1.673, -4.816), (0.07793, -1.696, -5.1), (0.04758, -1.798, -4.98), (-0.7719, -4.446, -2.158), (-0.8427, -4.741, -1.571), (-0.8933, -5.079, -0.4883), (-0.9236, -5.33, 0.4149), (-0.8832, -5.437, 1.514), (-0.7618, -5.297, 2.408), (-0.4886, -4.697, 2.943), (-0.09406, -3.796, 3.536), (0.3511, -2.754, 4.072), (0.5838, -2.202, 4.317), (0.9379, -1.324, 4.486), (-0.7862, -3.653, -2.817), (-0.482, -2.925, -3.181), (-0.2362, -2.365, -3.326), (-0.0256, -1.879, -3.484), (0.04461, -1.706, -3.591), (0.05056, -1.531, -4.02), (0.04461, -1.541, -4.455), (-0.049, -1.674, -4.816), (-0.08411, -1.695, -5.1), (-0.1192, -1.795, -4.979), (-1.067, -4.389, -2.147), (-1.149, -4.679, -1.559), (-1.207, -5.014, -0.4757), (-1.243, -5.263, 0.4279), (-1.196, -5.372, 1.526), (-1.055, -5.24, 2.419), (-0.7394, -4.658, 2.951), (-0.283, -3.783, 3.538), (0.2318, -2.771, 4.068), (0.501, -2.235, 4.311), (0.9105, -1.381, 4.475), (-1.04, -3.596, -2.806), (-0.6959, -2.888, -3.174), (-0.4179, -2.344, -3.322), (-0.1796, -1.872, -3.483), (-0.1001, -1.704, -3.59), (-0.08637, -1.529, -4.019), (-0.1001, -1.538, -4.454), (-0.206, -1.665, -4.814), (-0.2458, -1.685, -5.098), (-0.2855, -1.781, -4.977), (-1.358, -4.314, -2.132), (-1.451, -4.598, -1.543), (-1.517, -4.929, -0.4595), (-1.557, -5.176, 0.4446), (-1.504, -5.288, 1.542), (-1.345, -5.165, 2.433), (-0.9872, -4.604, 2.961), (-0.4708, -3.759, 3.543), (0.1117, -2.781, 4.066), (0.4162, -2.263, 4.306), (0.8796, -1.435, 4.464), (-1.29, -3.523, -2.792), (-0.9071, -2.837, -3.164), (-0.5979, -2.312, -3.315), (-0.3328, -1.855, -3.48), (-0.2444, -1.693, -3.588), (-0.2229, -1.519, -4.017), (-0.2444, -1.527, -4.452), (-0.3622, -1.647, -4.811), (-0.4064, -1.664, -5.094), (-0.4506, -1.758, -4.972), (-1.643, -4.22, -2.114), (-1.746, -4.499, -1.524), (-1.82, -4.825, -0.4396), (-1.864, -5.07, 0.465), (-1.805, -5.186, 1.562), (-1.629, -5.073, 2.451), (-1.231, -4.535, 2.974), (-0.6568, -3.724, 3.55), (-0.008825, -2.783, 4.066), (0.3299, -2.285, 4.301), (0.8453, -1.488, 4.454), (-1.535, -3.435, -2.775), (-1.115, -2.774, -3.152), (-0.7754, -2.269, -3.307), (-0.4847, -1.829, -3.475), (-0.3877, -1.673, -3.584), (-0.3586, -1.501, -4.014), (-0.3877, -1.507, -4.448), (-0.517, -1.619, -4.806), (-0.5654, -1.633, -5.088), (-0.6139, -1.724, -4.966), (-1.922, -4.109, -2.093), (-2.035, -4.381, -1.502), (-2.116, -4.703, -0.4161), (-2.165, -4.945, 0.489), (-2.1, -5.064, 1.585), (-1.906, -4.963, 2.472), (-1.47, -4.451, 2.99), (-0.84, -3.677, 3.559), (-0.1293, -2.778, 4.067), (0.2423, -2.302, 4.298), (0.8076, -1.538, 4.445), (-1.773, -3.332, -2.756), (-1.318, -2.698, -3.138), (-0.9499, -2.215, -3.297), (-0.6346, -1.794, -3.468), (-0.5294, -1.644, -3.579), (-0.4928, -1.474, -4.009), (-0.5294, -1.478, -4.443), (-0.6696, -1.582, -4.798), (-0.7221, -1.593, -5.08), (-0.7747, -1.681, -4.957), (-2.194, -3.982, -2.069), (-2.316, -4.246, -1.476), (-2.404, -4.563, -0.3892), (-2.456, -4.801, 0.5165), (-2.386, -4.925, 1.612), (-2.176, -4.836, 2.497), (-1.703, -4.352, 3.009), (-1.02, -3.619, 3.57), (-0.2492, -2.766, 4.069), (0.1537, -2.314, 4.296), (0.7669, -1.586, 4.436), (-2.005, -3.215, -2.733), (-1.516, -2.61, -3.121), (-1.121, -2.151, -3.284), (-0.7819, -1.75, -3.459), (-0.669, -1.606, -3.572), (-0.625, -1.439, -4.002), (-0.669, -1.44, -4.435), (-0.8195, -1.535, -4.789), (-0.876, -1.543, -5.071), (-0.9324, -1.628, -4.947), (-2.456, -3.838, -2.041), (-2.588, -4.094, -1.447), (-2.682, -4.405, -0.359), (-2.738, -4.64, 0.5474), (-2.663, -4.769, 1.642), (-2.437, -4.693, 2.524), (-1.93, -4.24, 3.031), (-1.196, -3.55, 3.583), (-0.368, -2.746, 4.073), (0.06467, -2.32, 4.295), (0.7231, -1.631, 4.427), (-2.228, -3.084, -2.708), (-1.707, -2.51, -3.102), (-1.287, -2.076, -3.27), (-0.9261, -1.696, -3.449), (-0.8059, -1.56, -3.563), (-0.7548, -1.396, -3.994), (-0.8059, -1.394, -4.426), (-0.9662, -1.48, -4.779), (-1.026, -1.483, -5.059), (-1.086, -1.565, -4.935), (-2.709, -3.677, -2.01), (-2.849, -3.926, -1.414), (-2.95, -4.231, -0.3255), (-3.01, -4.462, 0.5815), (-2.93, -4.595, 1.675), (-2.689, -4.534, 2.555), (-2.148, -4.113, 3.055), (-1.367, -3.47, 3.598), (-0.4854, -2.719, 4.078), (-0.02462, -2.32, 4.295), (0.6766, -1.674, 4.419), (-2.443, -2.939, -2.68), (-1.893, -2.398, -3.08), (-1.448, -1.99, -3.254), (-1.067, -1.634, -3.437), (-0.9396, -1.505, -3.552), (-0.8815, -1.345, -3.984), (-0.9396, -1.339, -4.416), (-1.109, -1.415, -4.766), (-1.173, -1.415, -5.046), (-1.236, -1.492, -4.921), (-2.951, -3.502, -1.977), (-3.1, -3.742, -1.379), (-3.205, -4.04, -0.2889), (-3.269, -4.268, 0.6189), (-3.184, -4.406, 1.712), (-2.93, -4.36, 2.588), (-2.358, -3.973, 3.082), (-1.533, -3.38, 3.616), (-0.6008, -2.685, 4.085), (-0.1138, -2.315, 4.296), (0.6274, -1.713, 4.411), (-2.648, -2.781, -2.65), (-2.07, -2.275, -3.056), (-1.603, -1.896, -3.235), (-1.203, -1.563, -3.424), (-1.07, -1.442, -3.54), (-1.005, -1.287, -3.973), (-1.07, -1.277, -4.404), (-1.247, -1.341, -4.752), (-1.314, -1.337, -5.031), (-1.381, -1.411, -4.905), (-3.182, -3.312, -1.94), (-3.337, -3.542, -1.341), (-3.449, -3.834, -0.2494), (-3.515, -4.058, 0.6592), (-3.426, -4.201, 1.751), (-3.16, -4.171, 2.624), (-2.559, -3.821, 3.111), (-1.692, -3.28, 3.635), (-0.7138, -2.644, 4.093), (-0.2024, -2.305, 4.298), (0.5758, -1.75, 4.404), (-2.843, -2.611, -2.617), (-2.239, -2.142, -3.031), (-1.752, -1.791, -3.215), (-1.334, -1.484, -3.408), (-1.195, -1.372, -3.527), (-1.124, -1.221, -3.96), (-1.195, -1.206, -4.39), (-1.381, -1.26, -4.736), (-1.45, -1.251, -5.015), (-1.52, -1.32, -4.888), (-3.4, -3.108, -1.901), (-3.562, -3.329, -1.3), (-3.678, -3.613, -0.207), (-3.748, -3.833, 0.7023), (-3.655, -3.982, 1.793), (-3.376, -3.969, 2.663), (-2.75, -3.656, 3.143), (-1.845, -3.17, 3.656), (-0.8239, -2.596, 4.102), (-0.2902, -2.289, 4.301), (0.5219, -1.783, 4.398), (-3.026, -2.429, -2.582), (-2.4, -1.998, -3.003), (-1.894, -1.678, -3.194), (-1.461, -1.397, -3.392), (-1.316, -1.294, -3.512), (-1.239, -1.147, -3.946), (-1.316, -1.128, -4.375), (-1.509, -1.17, -4.719), (-1.581, -1.157, -4.997), (-1.653, -1.222, -4.869), (-3.604, -2.891, -1.859), (-3.773, -3.101, -1.256), (-3.893, -3.379, -0.162), (-3.965, -3.594, 0.7481), (-3.869, -3.749, 1.838), (-3.58, -3.754, 2.704), (-2.93, -3.48, 3.177), (-1.99, -3.051, 3.679), (-0.9308, -2.541, 4.112), (-0.3769, -2.268, 4.305), (0.4661, -1.813, 4.392), (-3.197, -2.236, -2.545), (-2.551, -1.844, -2.974), (-2.029, -1.556, -3.17), (-1.581, -1.303, -3.374), (-1.432, -1.208, -3.495), (-1.349, -1.067, -3.931), (-1.432, -1.042, -4.359), (-1.631, -1.072, -4.701), (-1.705, -1.055, -4.977), (-1.78, -1.115, -4.849), (-3.794, -2.662, -1.816), (-3.968, -2.862, -1.21), (-4.092, -3.132, -0.1146), (-4.167, -3.342, 0.7964), (-4.068, -3.503, 1.885), (-3.769, -3.526, 2.748), (-3.098, -3.294, 3.212), (-2.128, -2.923, 3.703), (-1.034, -2.48, 4.124), (-0.4619, -2.241, 4.31), (0.4084, -1.839, 4.387), (-3.356, -2.033, -2.506), (-2.692, -1.682, -2.943), (-2.155, -1.427, -3.145), (-1.695, -1.201, -3.354), (-1.542, -1.116, -3.478), (-1.453, -0.9799, -3.914), (-1.542, -0.9499, -4.341), (-1.746, -0.9672, -4.68), (-1.823, -0.9452, -4.956), (-1.899, -1.001, -4.827), (-3.969, -2.422, -1.769), (-4.148, -2.611, -1.162), (-4.276, -2.873, -0.06493), (-4.352, -3.079, 0.847), (-4.25, -3.246, 1.934), (-3.944, -3.287, 2.794), (-3.254, -3.097, 3.25), (-2.257, -2.787, 3.729), (-1.133, -2.412, 4.137), (-0.5452, -2.209, 4.316), (0.3492, -1.862, 4.383), (-3.501, -1.821, -2.466), (-2.822, -1.511, -2.91), (-2.273, -1.289, -3.119), (-1.802, -1.092, -3.333), (-1.646, -1.017, -3.459), (-1.552, -0.8867, -3.896), (-1.646, -0.8508, -4.322), (-1.855, -0.8554, -4.659), (-1.933, -0.8286, -4.934), (-2.011, -0.8796, -4.803), (-4.129, -2.171, -1.721), (-4.312, -2.349, -1.112), (-4.442, -2.603, -0.01317), (-4.521, -2.804, 0.8997), (-4.416, -2.978, 1.986), (-4.102, -3.038, 2.842), (-3.397, -2.891, 3.29), (-2.377, -2.643, 3.757), (-1.227, -2.338, 4.151), (-0.6262, -2.172, 4.323), (0.2886, -1.881, 4.379), (-3.633, -1.6, -2.423), (-2.941, -1.332, -2.876), (-2.382, -1.145, -3.091), (-1.903, -0.9775, -3.311), (-1.743, -0.9113, -3.438), (-1.644, -0.7876, -3.877), (-1.743, -0.7456, -4.302), (-1.956, -0.7371, -4.636), (-2.036, -0.7055, -4.91), (-2.115, -0.7515, -4.779), (-4.272, -1.911, -1.671), (-4.458, -2.078, -1.06), (-4.591, -2.323, 0.04046), (-4.671, -2.52, 0.9543), (-4.564, -2.7, 2.039), (-4.245, -2.78, 2.891), (-3.526, -2.676, 3.331), (-2.488, -2.492, 3.786), (-1.317, -2.259, 4.166), (-0.7047, -2.131, 4.331), (0.227, -1.896, 4.376), (-3.75, -1.372, -2.379), (-3.048, -1.147, -2.84), (-2.481, -0.9941, -3.062), (-1.995, -0.8565, -3.288), (-1.833, -0.8002, -3.417), (-1.73, -0.683, -3.857), (-1.833, -0.6345, -4.281), (-2.049, -0.6128, -4.612), (-2.13, -0.5762, -4.885), (-2.211, -0.6173, -4.753), (-4.398, -1.643, -1.62), (-4.587, -1.798, -1.006), (-4.722, -2.035, 0.09575), (-4.803, -2.227, 1.01), (-4.695, -2.414, 2.094), (-4.371, -2.513, 2.942), (-3.642, -2.455, 3.373), (-2.589, -2.335, 3.816), (-1.401, -2.175, 4.183), (-0.7804, -2.084, 4.34), (0.1645, -1.907, 4.374), (-3.852, -1.136, -2.334), (-3.143, -0.9552, -2.803), (-2.571, -0.8375, -3.032), (-2.08, -0.73, -3.264), (-1.916, -0.6838, -3.395), (-1.81, -0.5733, -3.836), (-1.916, -0.5181, -4.258), (-2.134, -0.483, -4.587), (-2.216, -0.4414, -4.859), (-2.298, -0.4774, -4.726), (-4.507, -1.368, -1.567), (-4.697, -1.511, -0.9509), (-4.834, -1.74, 0.1525), (-4.916, -1.926, 1.068), (-4.806, -2.12, 2.15), (-4.479, -2.24, 2.995), (-3.743, -2.226, 3.417), (-2.68, -2.172, 3.847), (-1.48, -2.085, 4.2), (-0.8529, -2.033, 4.35), (0.1014, -1.915, 4.372), (-3.939, -0.8952, -2.288), (-3.226, -0.7579, -2.765), (-2.65, -0.6757, -3.001), (-2.156, -0.5986, -3.238), (-1.992, -0.5625, -3.371), (-1.882, -0.4589, -3.814), (-1.992, -0.3968, -4.235), (-2.211, -0.3482, -4.562), (-2.293, -0.3015, -4.832), (-2.376, -0.3325, -4.699), (-4.597, -1.086, -1.513), (-4.789, -1.217, -0.8946), (-4.927, -1.438, 0.2104), (-5.009, -1.619, 1.127), (-4.899, -1.819, 2.208), (-4.57, -1.96, 3.049), (-3.829, -1.992, 3.462), (-2.76, -2.003, 3.88), (-1.553, -1.991, 4.218), (-0.9221, -1.978, 4.36), (0.03789, -1.918, 4.372), (-4.011, -0.6491, -2.241), (-3.296, -0.5559, -2.727), (-2.719, -0.5093, -2.969), (-2.224, -0.4627, -3.212), (-2.059, -0.4368, -3.347), (-1.946, -0.3403, -3.791), (-2.059, -0.271, -4.211), (-2.279, -0.2089, -4.535), (-2.362, -0.1571, -4.805), (-2.444, -0.183, -4.67), (-4.67, -0.7993, -1.458), (-4.863, -0.9184, -0.8373), (-5.0, -1.131, 0.2693), (-5.082, -1.307, 1.187), (-4.973, -1.514, 2.267), (-4.643, -1.675, 3.103), (-3.901, -1.752, 3.508), (-2.829, -1.83, 3.913), (-1.62, -1.892, 4.237), (-0.9876, -1.918, 4.372), (-0.02568, -1.918, 4.372), (-4.066, -0.3991, -2.193), (-3.353, -0.35, -2.687), (-2.777, -0.339, -2.937), (-2.283, -0.3229, -3.186), (-2.119, -0.3071, -3.322), (-2.003, -0.2179, -3.768), (-2.119, -0.1414, -4.186), (-2.338, -0.0657, -4.507), (-2.42, -0.008824, -4.776), (-2.503, -0.02963, -4.64), (-4.724, -0.5087, -1.402), (-4.916, -0.6159, -0.7792), (-5.054, -0.8198, 0.329), (-5.136, -0.9908, 1.248), (-5.026, -1.205, 2.326), (-4.697, -1.386, 3.159), (-3.956, -1.509, 3.555), (-2.887, -1.653, 3.947), (-1.68, -1.79, 4.257), (-1.049, -1.854, 4.384), (-0.0891, -1.914, 4.373), (-4.106, -0.1462, -2.144), (-3.397, -0.141, -2.647), (-2.824, -0.1654, -2.903), (-2.333, -0.1797, -3.158), (-2.17, -0.1741, -3.297), (-2.052, -0.09233, -3.744), (-2.17, -0.008352, -4.161), (-2.388, 0.08086, -4.479), (-2.47, 0.1428, -4.747), (-2.552, 0.1271, -4.61), (-4.76, -0.2153, -1.346), (-4.951, -0.3107, -0.7206), (-5.087, -0.5061, 0.3892), (-5.169, -0.6721, 1.309), (-5.06, -0.8927, 2.386), (-4.733, -1.094, 3.215), (-3.997, -1.263, 3.602), (-2.933, -1.473, 3.982), (-1.734, -1.684, 4.277), (-1.106, -1.787, 4.397), (-0.1521, -1.906, 4.374), (-4.129, 0.1086, -2.095), (-3.427, 0.07032, -2.606), (-2.86, 0.01073, -2.87), (-2.374, -0.03369, -3.13), (-2.212, -0.03814, -3.271), (-2.093, 0.03605, -3.719), (-2.212, 0.1276, -4.135), (-2.428, 0.2302, -4.451), (-2.509, 0.2972, -4.718), (-2.59, 0.2864, -4.58), (-4.777, 0.07978, -1.289), (-4.966, -0.003936, -0.6618), (-5.101, -0.191, 0.4497), (-5.182, -0.3519, 1.37), (-5.074, -0.5793, 2.446), (-4.75, -0.8005, 3.271), (-4.021, -1.015, 3.65), (-2.968, -1.29, 4.017), (-1.78, -1.574, 4.298), (-1.159, -1.717, 4.41), (-0.2145, -1.894, 4.376), (-4.136, 0.3644, -2.046), (-3.444, 0.2831, -2.566), (-2.885, 0.1887, -2.836), (-2.406, 0.1145, -3.102), (-2.246, 0.1001, -3.244), (-2.125, 0.1667, -3.694), (-2.246, 0.2659, -4.108), (-2.459, 0.3817, -4.422), (-2.539, 0.4536, -4.688), (-2.618, 0.4479, -4.549), (-4.775, 0.3753, -1.233), (-4.961, 0.3031, -0.6029), (-5.094, 0.1243, 0.5102), (-5.174, -0.0316, 1.432), (-5.067, -0.2656, 2.506), (-4.748, -0.5067, 3.327), (-4.029, -0.7656, 3.697), (-2.991, -1.105, 4.052), (-1.82, -1.463, 4.319), (-1.208, -1.643, 4.425), (-0.276, -1.878, 4.38), (-4.126, 0.62, -1.997), (-3.447, 0.4964, -2.525), (-2.898, 0.3679, -2.801), (-2.427, 0.2644, -3.073), (-2.271, 0.2402, -3.217), (-2.149, 0.2991, -3.669), (-2.271, 0.4059, -4.081), (-2.48, 0.5348, -4.392), (-2.558, 0.6116, -4.657), (-2.636, 0.6108, -4.518), (-4.754, 0.67, -1.176), (-4.937, 0.6093, -0.5441), (-5.067, 0.4387, 0.5705), (-5.146, 0.2876, 1.493), (-5.041, 0.04706, 2.566), (-4.727, -0.2136, 3.384), (-4.022, -0.5164, 3.745), (-3.002, -0.9194, 4.088), (-1.852, -1.349, 4.341), (-1.251, -1.566, 4.439), (-0.3364, -1.858, 4.383), (-4.1, 0.8746, -1.948), (-3.436, 0.7095, -2.484), (-2.899, 0.5475, -2.767), (-2.44, 0.4153, -3.044), (-2.286, 0.3815, -3.19), (-2.165, 0.4327, -3.643), (-2.286, 0.5473, -4.054), (-2.491, 0.6889, -4.363), (-2.567, 0.7705, -4.627), (-2.644, 0.7744, -4.486), (-4.714, 0.9629, -1.12), (-4.893, 0.9133, -0.4858), (-5.02, 0.7507, 0.6304), (-5.097, 0.6044, 1.554), (-4.995, 0.3575, 2.626), (-4.688, 0.07772, 3.44), (-3.998, -0.2682, 3.793), (-3.002, -0.7334, 4.123), (-1.877, -1.233, 4.363), (-1.29, -1.487, 4.454), (-0.3953, -1.835, 4.388), (-4.058, 1.127, -1.9), (-3.412, 0.9216, -2.443), (-2.89, 0.7269, -2.732), (-2.442, 0.5666, -3.015), (-2.293, 0.5236, -3.163), (-2.172, 0.567, -3.617), (-2.293, 0.6893, -4.027), (-2.492, 0.8434, -4.333), (-2.566, 0.9296, -4.596), (-2.641, 0.9382, -4.455), (-4.655, 1.253, -1.064), (-4.829, 1.214, -0.4281), (-4.954, 1.059, 0.6896), (-5.028, 0.9176, 1.614), (-4.929, 0.6645, 2.685), (-4.63, 0.366, 3.495), (-3.959, -0.02195, 3.84), (-2.989, -0.5478, 4.159), (-1.895, -1.116, 4.386), (-1.323, -1.406, 4.47), (-0.4527, -1.808, 4.393), (-4.0, 1.377, -1.852), (-3.374, 1.132, -2.403), (-2.868, 0.9053, -2.698), (-2.435, 0.7178, -2.986), (-2.29, 0.6657, -3.136), (-2.17, 0.7015, -3.591), (-2.29, 0.8314, -3.999), (-2.483, 0.9976, -4.303), (-2.555, 1.088, -4.566), (-2.628, 1.102, -4.423), (-4.578, 1.538, -1.009), (-4.747, 1.51, -0.3712), (-4.867, 1.363, 0.7479), (-4.94, 1.226, 1.673), (-4.843, 0.9667, 2.743), (-4.554, 0.6502, 3.549), (-3.904, 0.2214, 3.887), (-2.965, -0.3634, 4.194), (-1.905, -0.9976, 4.408), (-1.351, -1.323, 4.486), (-0.5083, -1.778, 4.399), (-3.926, 1.622, -1.805), (-3.323, 1.339, -2.363), (-2.836, 1.082, -2.664), (-2.418, 0.8683, -2.957), (-2.279, 0.8074, -3.109), (-2.16, 0.8356, -3.566), (-2.279, 0.9732, -3.972), (-2.465, 1.151, -4.274), (-2.534, 1.246, -4.535), (-2.604, 1.264, -4.392), (-4.483, 1.819, -0.9556), (-4.646, 1.801, -0.3155), (-4.762, 1.661, 0.805), (-4.831, 1.528, 1.731), (-4.739, 1.263, 2.799), (-4.46, 0.9291, 3.603), (-3.834, 0.4609, 3.933), (-2.929, -0.1808, 4.229), (-1.908, -0.8793, 4.431), (-1.374, -1.238, 4.502), (-0.5618, -1.744, 4.405), (-3.837, 1.862, -1.759), (-3.259, 1.543, -2.324), (-2.792, 1.256, -2.631), (-2.392, 1.017, -2.928), (-2.258, 0.9482, -3.082), (-2.141, 0.9688, -3.54), (-2.258, 1.114, -3.945), (-2.436, 1.303, -4.245), (-2.503, 1.402, -4.506), (-2.57, 1.424, -4.361), (-4.371, 2.093, -0.9031), (-4.526, 2.085, -0.261), (-4.637, 1.952, 0.8608), (-4.704, 1.823, 1.788), (-4.615, 1.553, 2.855), (-4.348, 1.202, 3.655), (-3.748, 0.6956, 3.978), (-2.881, -0.000793, 4.264), (-1.903, -0.761, 4.454), (-1.391, -1.152, 4.519), (-0.613, -1.707, 4.412), (-3.732, 2.096, -1.714), (-3.182, 1.742, -2.286), (-2.737, 1.428, -2.598), (-2.356, 1.165, -2.9), (-2.229, 1.087, -3.055), (-2.114, 1.101, -3.515), (-2.229, 1.253, -3.919), (-2.398, 1.453, -4.216), (-2.462, 1.556, -4.476), (-2.525, 1.582, -4.331), (-4.24, 2.359, -0.8519), (-4.389, 2.361, -0.2081), (-4.495, 2.234, 0.915), (-4.558, 2.11, 1.843), (-4.473, 1.834, 2.909), (-4.219, 1.467, 3.706), (-3.648, 0.9245, 4.022), (-2.822, 0.1759, 4.298), (-1.89, -0.6432, 4.476), (-1.403, -1.065, 4.536), (-0.6618, -1.667, 4.42), (-3.613, 2.324, -1.67), (-3.092, 1.937, -2.248), (-2.671, 1.595, -2.566), (-2.311, 1.309, -2.872), (-2.19, 1.224, -3.029), (-2.079, 1.231, -3.49), (-2.19, 1.39, -3.892), (-2.351, 1.6, -4.188), (-2.411, 1.707, -4.447), (-2.471, 1.737, -4.301), (-4.094, 2.617, -0.8025), (-4.234, 2.627, -0.1569), (-4.334, 2.507, 0.9674), (-4.394, 2.387, 1.896), (-4.314, 2.106, 2.961), (-4.074, 1.723, 3.755), (-3.533, 1.147, 4.064), (-2.751, 0.3486, 4.331), (-1.87, -0.5265, 4.499), (-1.409, -0.9773, 4.552), (-0.7079, -1.624, 4.428), (-3.479, 2.543, -1.628), (-2.99, 2.125, -2.212), (-2.595, 1.759, -2.534), (-2.256, 1.451, -2.845), (-2.143, 1.359, -3.003), (-2.035, 1.358, -3.465), (-2.143, 1.525, -3.866), (-2.294, 1.744, -4.16), (-2.35, 1.855, -4.419), (-2.407, 1.888, -4.272), (-3.931, 2.865, -0.7548), (-4.062, 2.884, -0.1076), (-4.156, 2.77, 1.018), (-4.213, 2.653, 1.947), (-4.138, 2.367, 3.011), (-3.912, 1.971, 3.803), (-3.404, 1.362, 4.106), (-2.67, 0.5166, 4.363), (-1.842, -0.4112, 4.521), (-1.41, -0.8896, 4.569), (-0.7512, -1.578, 4.437), (-3.332, 2.754, -1.588), (-2.876, 2.307, -2.177), (-2.508, 1.917, -2.504), (-2.193, 1.589, -2.819), (-2.088, 1.49, -2.978), (-1.983, 1.482, -3.441), (-2.088, 1.656, -3.841), (-2.228, 1.884, -4.133), (-2.28, 1.999, -4.391), (-2.333, 2.035, -4.244), (-3.752, 3.103, -0.7092), (-3.875, 3.13, -0.06047), (-3.962, 3.021, 1.066), (-4.015, 2.908, 1.996), (-3.945, 2.617, 3.059), (-3.734, 2.207, 3.848), (-3.261, 1.568, 4.145), (-2.578, 0.6793, 4.394), (-1.808, -0.2979, 4.543), (-1.405, -0.8021, 4.586), (-0.7915, -1.53, 4.446), (-3.171, 2.956, -1.549), (-2.751, 2.481, -2.144), (-2.412, 2.069, -2.475), (-2.121, 1.723, -2.793), (-2.024, 1.618, -2.953), (-1.923, 1.603, -3.418), (-2.024, 1.783, -3.817), (-2.153, 2.02, -4.107), (-2.202, 2.138, -4.364), (-2.25, 2.177, -4.217), (-3.559, 3.33, -0.6657), (-3.672, 3.363, -0.01565), (-3.752, 3.26, 1.112), (-3.801, 3.15, 2.042), (-3.736, 2.855, 3.105), (-3.542, 2.432, 3.891), (-3.106, 1.765, 4.183), (-2.476, 0.836, 4.425), (-1.765, -0.1869, 4.564), (-1.394, -0.715, 4.603), (-0.8286, -1.479, 4.456), (-2.998, 3.147, -1.512), (-2.615, 2.648, -2.112), (-2.305, 2.216, -2.447), (-2.04, 1.852, -2.768), (-1.952, 1.741, -2.929), (-1.856, 1.72, -3.396), (-1.952, 1.907, -3.793), (-2.07, 2.151, -4.082), (-2.114, 2.271, -4.339), (-2.158, 2.314, -4.191), (-3.351, 3.544, -0.6247), (-3.454, 3.584, 0.02669), (-3.528, 3.486, 1.155), (-3.572, 3.378, 2.086), (-3.513, 3.079, 3.148), (-3.336, 2.645, 3.932), (-2.939, 1.953, 4.219), (-2.364, 0.9861, 4.453), (-1.716, -0.07876, 4.585), (-1.378, -0.6288, 4.619), (-0.8624, -1.426, 4.466), (-2.812, 3.327, -1.478), (-2.468, 2.805, -2.082), (-2.19, 2.355, -2.42), (-1.952, 1.976, -2.744), (-1.872, 1.86, -2.907), (-1.781, 1.833, -3.374), (-1.872, 2.026, -3.77), (-1.978, 2.277, -4.058), (-2.018, 2.4, -4.314), (-2.058, 2.445, -4.166), (-3.13, 3.744, -0.5862), (-3.223, 3.791, 0.06636), (-3.289, 3.697, 1.196), (-3.329, 3.591, 2.127), (-3.276, 3.29, 3.188), (-3.117, 2.845, 3.971), (-2.76, 2.129, 4.253), (-2.243, 1.129, 4.481), (-1.661, 0.02616, 4.605), (-1.356, -0.5437, 4.635), (-0.8927, -1.372, 4.477), (-2.616, 3.495, -1.446), (-2.312, 2.953, -2.053), (-2.066, 2.487, -2.394), (-1.856, 2.094, -2.722), (-1.785, 1.973, -2.885), (-1.699, 1.941, -3.353), (-1.785, 2.139, -3.749), (-1.879, 2.397, -4.035), (-1.914, 2.522, -4.291), (-1.949, 2.569, -4.142), (-2.897, 3.931, -0.5503), (-2.979, 3.983, 0.1032), (-3.037, 3.893, 1.233), (-3.073, 3.79, 2.165), (-3.026, 3.485, 3.226), (-2.885, 3.031, 4.006), (-2.569, 2.294, 4.285), (-2.113, 1.264, 4.507), (-1.598, 0.1274, 4.624), (-1.329, -0.4602, 4.652), (-0.9195, -1.315, 4.488), (-2.41, 3.651, -1.416), (-2.146, 3.092, -2.027), (-1.934, 2.611, -2.371), (-1.752, 2.206, -2.7), (-1.691, 2.081, -2.864), (-1.611, 2.044, -3.334), (-1.691, 2.247, -3.728), (-1.772, 2.51, -4.013), (-1.803, 2.637, -4.269), (-1.833, 2.687, -4.119), (-2.652, 4.103, -0.5173), (-2.723, 4.159, 0.1371), (-2.774, 4.073, 1.268), (-2.804, 3.972, 2.2), (-2.764, 3.664, 3.26), (-2.642, 3.203, 4.039), (-2.369, 2.447, 4.314), (-1.975, 1.391, 4.531), (-1.529, 0.2246, 4.643), (-1.297, -0.3784, 4.667), (-0.9426, -1.257, 4.499), (-2.193, 3.794, -1.388), (-1.973, 3.219, -2.002), (-1.794, 2.727, -2.348), (-1.641, 2.312, -2.68), (-1.59, 2.183, -2.845), (-1.516, 2.141, -3.315), (-1.59, 2.349, -3.708), (-1.658, 2.617, -3.993), (-1.684, 2.745, -4.248), (-1.709, 2.797, -4.098), (-2.397, 4.259, -0.4873), (-2.457, 4.32, 0.1679), (-2.499, 4.236, 1.299), (-2.525, 4.137, 2.232), (-2.491, 3.827, 3.291), (-2.389, 3.359, 4.069), (-2.159, 2.588, 4.341), (-1.828, 1.509, 4.554), (-1.454, 0.3174, 4.661), (-1.259, -0.2989, 4.682), (-0.9619, -1.197, 4.51), (-1.968, 3.923, -1.363), (-1.791, 3.336, -1.98), (-1.647, 2.834, -2.328), (-1.524, 2.41, -2.661), (-1.483, 2.279, -2.826), (-1.415, 2.232, -3.298), (-1.483, 2.445, -3.69), (-1.538, 2.716, -3.974), (-1.558, 2.846, -4.228), (-1.579, 2.899, -4.078), (-2.132, 4.4, -0.4604), (-2.18, 4.464, 0.1955), (-2.214, 4.382, 1.327), (-2.235, 4.285, 2.26), (-2.208, 3.973, 3.319), (-2.126, 3.499, 4.096), (-1.941, 2.715, 4.365), (-1.675, 1.618, 4.575), (-1.374, 0.4054, 4.678), (-1.217, -0.2217, 4.697), (-0.9774, -1.137, 4.522), (-1.736, 4.038, -1.341), (-1.602, 3.442, -1.959), (-1.494, 2.932, -2.309), (-1.401, 2.501, -2.644), (-1.37, 2.368, -2.809), (-1.308, 2.316, -3.281), (-1.37, 2.533, -3.673), (-1.411, 2.808, -3.956), (-1.427, 2.939, -4.211), (-1.442, 2.993, -4.06), (-1.859, 4.524, -0.4366), (-1.895, 4.59, 0.2198), (-1.921, 4.511, 1.352), (-1.937, 4.414, 2.285), (-1.916, 4.101, 3.344), (-1.854, 3.622, 4.12), (-1.715, 2.829, 4.387), (-1.514, 1.717, 4.594), (-1.288, 0.4882, 4.694), (-1.169, -0.1474, 4.712), (-0.989, -1.075, 4.533), (-1.496, 4.138, -1.322), (-1.407, 3.535, -1.942), (-1.334, 3.019, -2.292), (-1.272, 2.584, -2.628), (-1.252, 2.449, -2.794), (-1.197, 2.394, -3.267), (-1.252, 2.615, -3.657), (-1.279, 2.891, -3.94), (-1.289, 3.024, -4.194), (-1.3, 3.078, -4.044), (-1.579, 4.631, -0.4161), (-1.603, 4.699, 0.2406), (-1.62, 4.621, 1.373), (-1.63, 4.525, 2.306), (-1.617, 4.21, 3.365), (-1.575, 3.729, 4.14), (-1.482, 2.928, 4.406), (-1.348, 1.806, 4.611), (-1.196, 0.5656, 4.708), (-1.117, -0.07616, 4.725), (-0.9967, -1.013, 4.545), (-1.251, 4.224, -1.306), (-1.206, 3.617, -1.926), (-1.169, 3.097, -2.277), (-1.138, 2.659, -2.613), (-1.128, 2.523, -2.779), (-1.08, 2.465, -3.253), (-1.128, 2.689, -3.643), (-1.142, 2.967, -3.925), (-1.147, 3.099, -4.18), (-1.152, 3.154, -4.029), (-1.292, 4.72, -0.399), (-1.304, 4.789, 0.258), (-1.313, 4.712, 1.39), (-1.318, 4.616, 2.324), (-1.311, 4.302, 3.383), (-1.29, 3.818, 4.157), (-1.244, 3.013, 4.422), (-1.176, 1.885, 4.626), (-1.1, 0.6372, 4.722), (-1.061, -0.008247, 4.738), (-1.0, -0.951, 4.557), (-1.0, 4.294, -1.292), (-1.0, 3.685, -1.913), (-1.0, 3.165, -2.264), (-1.0, 2.726, -2.601), (-1.0, 2.59, -2.767), (-0.9595, 2.528, -3.241), (-1.0, 2.756, -3.63), (-1.0, 3.034, -3.913), (-1.0, 3.166, -4.167), (-1.0, 3.221, -4.017), (-1.0, 4.791, -0.3852), (-1.0, 4.861, 0.2718), (-1.0, 4.784, 1.404), (-1.0, 4.689, 2.337), (-1.0, 4.374, 3.396), (-1.0, 3.889, 4.171), (-1.0, 3.083, 4.436), (-1.0, 1.952, 4.639), (-1.0, 0.7027, 4.735), (-1.0, 0.05605, 4.751), (-1.0, -0.8886, 4.569)], [], [(10, 11, 32, 31), (4, 3, 24, 25), (18, 19, 40, 39), (11, 12, 33, 32), (5, 4, 25, 26), (19, 20, 41, 40), (12, 13, 34, 33), (6, 5, 26, 27), (13, 14, 35, 34), (7, 6, 27, 28), (2, 1, 22, 23), (14, 15, 36, 35), (9, 7, 28, 30), (0, 10, 31, 21), (15, 16, 37, 36), (8, 9, 30, 29), (1, 0, 21, 22), (16, 17, 38, 37), (3, 2, 23, 24), (17, 18, 39, 38), (25, 24, 45, 46), (39, 40, 61, 60), (32, 33, 54, 53), (26, 25, 46, 47), (40, 41, 62, 61), (33, 34, 55, 54), (27, 26, 47, 48), (34, 35, 56, 55), (28, 27, 48, 49), (23, 22, 43, 44), (35, 36, 57, 56), (30, 28, 49, 51), (21, 31, 52, 42), (36, 37, 58, 57), (29, 30, 51, 50), (22, 21, 42, 43), (37, 38, 59, 58), (24, 23, 44, 45), (38, 39, 60, 59), (31, 32, 53, 52), (60, 61, 82, 81), (53, 54, 75, 74), (47, 46, 67, 68), (61, 62, 83, 82), (54, 55, 76, 75), (48, 47, 68, 69), (55, 56, 77, 76), (49, 48, 69, 70), (44, 43, 64, 65), (56, 57, 78, 77), (51, 49, 70, 72), (42, 52, 73, 63), (57, 58, 79, 78), (50, 51, 72, 71), (43, 42, 63, 64), (58, 59, 80, 79), (45, 44, 65, 66), (59, 60, 81, 80), (52, 53, 74, 73), (46, 45, 66, 67), (74, 75, 96, 95), (68, 67, 88, 89), (82, 83, 104, 103), (75, 76, 97, 96), (69, 68, 89, 90), (76, 77, 98, 97), (70, 69, 90, 91), (65, 64, 85, 86), (77, 78, 99, 98), (72, 70, 91, 93), (63, 73, 94, 84), (78, 79, 100, 99), (71, 72, 93, 92), (64, 63, 84, 85), (79, 80, 101, 100), (66, 65, 86, 87), (80, 81, 102, 101), (73, 74, 95, 94), (67, 66, 87, 88), (81, 82, 103, 102), (89, 88, 109, 110), (103, 104, 125, 124), (96, 97, 118, 117), (90, 89, 110, 111), (97, 98, 119, 118), (91, 90, 111, 112), (86, 85, 106, 107), (98, 99, 120, 119), (93, 91, 112, 114), (84, 94, 115, 105), (99, 100, 121, 120), (92, 93, 114, 113), (85, 84, 105, 106), (100, 101, 122, 121), (87, 86, 107, 108), (101, 102, 123, 122), (94, 95, 116, 115), (88, 87, 108, 109), (102, 103, 124, 123), (95, 96, 117, 116), (117, 118, 139, 138), (111, 110, 131, 132), (118, 119, 140, 139), (112, 111, 132, 133), (107, 106, 127, 128), (119, 120, 141, 140), (114, 112, 133, 135), (105, 115, 136, 126), (120, 121, 142, 141), (113, 114, 135, 134), (106, 105, 126, 127), (121, 122, 143, 142), (108, 107, 128, 129), (122, 123, 144, 143), (115, 116, 137, 136), (109, 108, 129, 130), (123, 124, 145, 144), (116, 117, 138, 137), (110, 109, 130, 131), (124, 125, 146, 145), (132, 131, 152, 153), (139, 140, 161, 160), (133, 132, 153, 154), (128, 127, 148, 149), (140, 141, 162, 161), (135, 133, 154, 156), (126, 136, 157, 147), (141, 142, 163, 162), (134, 135, 156, 155), (127, 126, 147, 148), (142, 143, 164, 163), (129, 128, 149, 150), (143, 144, 165, 164), (136, 137, 158, 157), (130, 129, 150, 151), (144, 145, 166, 165), (137, 138, 159, 158), (131, 130, 151, 152), (145, 146, 167, 166), (138, 139, 160, 159), (160, 161, 182, 181), (154, 153, 174, 175), (149, 148, 169, 170), (161, 162, 183, 182), (156, 154, 175, 177), (147, 157, 178, 168), (162, 163, 184, 183), (155, 156, 177, 176), (148, 147, 168, 169), (163, 164, 185, 184), (150, 149, 170, 171), (164, 165, 186, 185), (157, 158, 179, 178), (151, 150, 171, 172), (165, 166, 187, 186), (158, 159, 180, 179), (152, 151, 172, 173), (166, 167, 188, 187), (159, 160, 181, 180), (153, 152, 173, 174), (181, 182, 203, 202), (175, 174, 195, 196), (170, 169, 190, 191), (182, 183, 204, 203), (177, 175, 196, 198), (168, 178, 199, 189), (183, 184, 205, 204), (176, 177, 198, 197), (169, 168, 189, 190), (184, 185, 206, 205), (171, 170, 191, 192), (185, 186, 207, 206), (178, 179, 200, 199), (172, 171, 192, 193), (186, 187, 208, 207), (179, 180, 201, 200), (173, 172, 193, 194), (187, 188, 209, 208), (180, 181, 202, 201), (174, 173, 194, 195), (196, 195, 216, 217), (191, 190, 211, 212), (203, 204, 225, 224), (198, 196, 217, 219), (189, 199, 220, 210), (204, 205, 226, 225), (197, 198, 219, 218), (190, 189, 210, 211), (205, 206, 227, 226), (192, 191, 212, 213), (206, 207, 228, 227), (199, 200, 221, 220), (193, 192, 213, 214), (207, 208, 229, 228), (200, 201, 222, 221), (194, 193, 214, 215), (208, 209, 230, 229), (201, 202, 223, 222), (195, 194, 215, 216), (202, 203, 224, 223), (212, 211, 232, 233), (224, 225, 246, 245), (219, 217, 238, 240), (210, 220, 241, 231), (225, 226, 247, 246), (218, 219, 240, 239), (211, 210, 231, 232), (226, 227, 248, 247), (213, 212, 233, 234), (227, 228, 249, 248), (220, 221, 242, 241), (214, 213, 234, 235), (228, 229, 250, 249), (221, 222, 243, 242), (215, 214, 235, 236), (229, 230, 251, 250), (222, 223, 244, 243), (216, 215, 236, 237), (223, 224, 245, 244), (217, 216, 237, 238), (240, 238, 259, 261), (231, 241, 262, 252), (246, 247, 268, 267), (239, 240, 261, 260), (232, 231, 252, 253), (247, 248, 269, 268), (234, 233, 254, 255), (248, 249, 270, 269), (241, 242, 263, 262), (235, 234, 255, 256), (249, 250, 271, 270), (242, 243, 264, 263), (236, 235, 256, 257), (250, 251, 272, 271), (243, 244, 265, 264), (237, 236, 257, 258), (244, 245, 266, 265), (238, 237, 258, 259), (233, 232, 253, 254), (245, 246, 267, 266), (252, 262, 283, 273), (267, 268, 289, 288), (260, 261, 282, 281), (253, 252, 273, 274), (268, 269, 290, 289), (255, 254, 275, 276), (269, 270, 291, 290), (262, 263, 284, 283), (256, 255, 276, 277), (270, 271, 292, 291), (263, 264, 285, 284), (257, 256, 277, 278), (271, 272, 293, 292), (264, 265, 286, 285), (258, 257, 278, 279), (265, 266, 287, 286), (259, 258, 279, 280), (254, 253, 274, 275), (266, 267, 288, 287), (261, 259, 280, 282), (288, 289, 310, 309), (281, 282, 303, 302), (274, 273, 294, 295), (289, 290, 311, 310), (276, 275, 296, 297), (290, 291, 312, 311), (283, 284, 305, 304), (277, 276, 297, 298), (291, 292, 313, 312), (284, 285, 306, 305), (278, 277, 298, 299), (292, 293, 314, 313), (285, 286, 307, 306), (279, 278, 299, 300), (286, 287, 308, 307), (280, 279, 300, 301), (275, 274, 295, 296), (287, 288, 309, 308), (282, 280, 301, 303), (273, 283, 304, 294), (302, 303, 324, 323), (295, 294, 315, 316), (310, 311, 332, 331), (297, 296, 317, 318), (311, 312, 333, 332), (304, 305, 326, 325), (298, 297, 318, 319), (312, 313, 334, 333), (305, 306, 327, 326), (299, 298, 319, 320), (313, 314, 335, 334), (306, 307, 328, 327), (300, 299, 320, 321), (307, 308, 329, 328), (301, 300, 321, 322), (296, 295, 316, 317), (308, 309, 330, 329), (303, 301, 322, 324), (294, 304, 325, 315), (309, 310, 331, 330), (316, 315, 336, 337), (331, 332, 353, 352), (318, 317, 338, 339), (332, 333, 354, 353), (325, 326, 347, 346), (319, 318, 339, 340), (333, 334, 355, 354), (326, 327, 348, 347), (320, 319, 340, 341), (334, 335, 356, 355), (327, 328, 349, 348), (321, 320, 341, 342), (328, 329, 350, 349), (322, 321, 342, 343), (317, 316, 337, 338), (329, 330, 351, 350), (324, 322, 343, 345), (315, 325, 346, 336), (330, 331, 352, 351), (323, 324, 345, 344), (339, 338, 359, 360), (353, 354, 375, 374), (346, 347, 368, 367), (340, 339, 360, 361), (354, 355, 376, 375), (347, 348, 369, 368), (341, 340, 361, 362), (355, 356, 377, 376), (348, 349, 370, 369), (342, 341, 362, 363), (349, 350, 371, 370), (343, 342, 363, 364), (338, 337, 358, 359), (350, 351, 372, 371), (345, 343, 364, 366), (336, 346, 367, 357), (351, 352, 373, 372), (344, 345, 366, 365), (337, 336, 357, 358), (352, 353, 374, 373), (360, 359, 380, 381), (374, 375, 396, 395), (367, 368, 389, 388), (361, 360, 381, 382), (375, 376, 397, 396), (368, 369, 390, 389), (362, 361, 382, 383), (376, 377, 398, 397), (369, 370, 391, 390), (363, 362, 383, 384), (370, 371, 392, 391), (364, 363, 384, 385), (359, 358, 379, 380), (371, 372, 393, 392), (366, 364, 385, 387), (357, 367, 388, 378), (372, 373, 394, 393), (365, 366, 387, 386), (358, 357, 378, 379), (373, 374, 395, 394), (395, 396, 417, 416), (388, 389, 410, 409), (382, 381, 402, 403), (396, 397, 418, 417), (389, 390, 411, 410), (383, 382, 403, 404), (397, 398, 419, 418), (390, 391, 412, 411), (384, 383, 404, 405), (391, 392, 413, 412), (385, 384, 405, 406), (380, 379, 400, 401), (392, 393, 414, 413), (387, 385, 406, 408), (378, 388, 409, 399), (393, 394, 415, 414), (386, 387, 408, 407), (379, 378, 399, 400), (394, 395, 416, 415), (381, 380, 401, 402), (409, 410, 431, 430), (403, 402, 423, 424), (417, 418, 439, 438), (410, 411, 432, 431), (404, 403, 424, 425), (418, 419, 440, 439), (411, 412, 433, 432), (405, 404, 425, 426), (412, 413, 434, 433), (406, 405, 426, 427), (401, 400, 421, 422), (413, 414, 435, 434), (408, 406, 427, 429), (399, 409, 430, 420), (414, 415, 436, 435), (407, 408, 429, 428), (400, 399, 420, 421), (415, 416, 437, 436), (402, 401, 422, 423), (416, 417, 438, 437), (424, 423, 444, 445), (438, 439, 460, 459), (431, 432, 453, 452), (425, 424, 445, 446), (439, 440, 461, 460), (432, 433, 454, 453), (426, 425, 446, 447), (433, 434, 455, 454), (427, 426, 447, 448), (422, 421, 442, 443), (434, 435, 456, 455), (429, 427, 448, 450), (420, 430, 451, 441), (435, 436, 457, 456), (428, 429, 450, 449), (421, 420, 441, 442), (436, 437, 458, 457), (423, 422, 443, 444), (437, 438, 459, 458), (430, 431, 452, 451), (452, 453, 474, 473), (446, 445, 466, 467), (460, 461, 482, 481), (453, 454, 475, 474), (447, 446, 467, 468), (454, 455, 476, 475), (448, 447, 468, 469), (443, 442, 463, 464), (455, 456, 477, 476), (450, 448, 469, 471), (441, 451, 472, 462), (456, 457, 478, 477), (449, 450, 471, 470), (442, 441, 462, 463), (457, 458, 479, 478), (444, 443, 464, 465), (458, 459, 480, 479), (451, 452, 473, 472), (445, 444, 465, 466), (459, 460, 481, 480), (467, 466, 487, 488), (481, 482, 503, 502), (474, 475, 496, 495), (468, 467, 488, 489), (475, 476, 497, 496), (469, 468, 489, 490), (464, 463, 484, 485), (476, 477, 498, 497), (471, 469, 490, 492), (462, 472, 493, 483), (477, 478, 499, 498), (470, 471, 492, 491), (463, 462, 483, 484), (478, 479, 500, 499), (465, 464, 485, 486), (479, 480, 501, 500), (472, 473, 494, 493), (466, 465, 486, 487), (480, 481, 502, 501), (473, 474, 495, 494), (502, 503, 524, 523), (495, 496, 517, 516), (489, 488, 509, 510), (496, 497, 518, 517), (490, 489, 510, 511), (485, 484, 505, 506), (497, 498, 519, 518), (492, 490, 511, 513), (483, 493, 514, 504), (498, 499, 520, 519), (491, 492, 513, 512), (484, 483, 504, 505), (499, 500, 521, 520), (486, 485, 506, 507), (500, 501, 522, 521), (493, 494, 515, 514), (487, 486, 507, 508), (501, 502, 523, 522), (494, 495, 516, 515), (488, 487, 508, 509), (516, 517, 538, 537), (510, 509, 530, 531), (517, 518, 539, 538), (511, 510, 531, 532), (506, 505, 526, 527), (518, 519, 540, 539), (513, 511, 532, 534), (504, 514, 535, 525), (519, 520, 541, 540), (512, 513, 534, 533), (505, 504, 525, 526), (520, 521, 542, 541), (507, 506, 527, 528), (521, 522, 543, 542), (514, 515, 536, 535), (508, 507, 528, 529), (522, 523, 544, 543), (515, 516, 537, 536), (509, 508, 529, 530), (523, 524, 545, 544), (531, 530, 551, 552), (538, 539, 560, 559), (532, 531, 552, 553), (527, 526, 547, 548), (539, 540, 561, 560), (534, 532, 553, 555), (525, 535, 556, 546), (540, 541, 562, 561), (533, 534, 555, 554), (526, 525, 546, 547), (541, 542, 563, 562), (528, 527, 548, 549), (542, 543, 564, 563), (535, 536, 557, 556), (529, 528, 549, 550), (543, 544, 565, 564), (536, 537, 558, 557), (530, 529, 550, 551), (544, 545, 566, 565), (537, 538, 559, 558), (559, 560, 581, 580), (553, 552, 573, 574), (548, 547, 568, 569), (560, 561, 582, 581), (555, 553, 574, 576), (546, 556, 577, 567), (561, 562, 583, 582), (554, 555, 576, 575), (547, 546, 567, 568), (562, 563, 584, 583), (549, 548, 569, 570), (563, 564, 585, 584), (556, 557, 578, 577), (550, 549, 570, 571), (564, 565, 586, 585), (557, 558, 579, 578), (551, 550, 571, 572), (565, 566, 587, 586), (558, 559, 580, 579), (552, 551, 572, 573), (574, 573, 594, 595), (569, 568, 589, 590), (581, 582, 603, 602), (576, 574, 595, 597), (567, 577, 598, 588), (582, 583, 604, 603), (575, 576, 597, 596), (568, 567, 588, 589), (583, 584, 605, 604), (570, 569, 590, 591), (584, 585, 606, 605), (577, 578, 599, 598), (571, 570, 591, 592), (585, 586, 607, 606), (578, 579, 600, 599), (572, 571, 592, 593), (586, 587, 608, 607), (579, 580, 601, 600), (573, 572, 593, 594), (580, 581, 602, 601), (590, 589, 610, 611), (602, 603, 624, 623), (597, 595, 616, 618), (588, 598, 619, 609), (603, 604, 625, 624), (596, 597, 618, 617), (589, 588, 609, 610), (604, 605, 626, 625), (591, 590, 611, 612), (605, 606, 627, 626), (598, 599, 620, 619), (592, 591, 612, 613), (606, 607, 628, 627), (599, 600, 621, 620), (593, 592, 613, 614), (607, 608, 629, 628), (600, 601, 622, 621), (594, 593, 614, 615), (601, 602, 623, 622), (595, 594, 615, 616), (623, 624, 645, 644), (618, 616, 637, 639), (609, 619, 640, 630), (624, 625, 646, 645), (617, 618, 639, 638), (610, 609, 630, 631), (625, 626, 647, 646), (612, 611, 632, 633), (626, 627, 648, 647), (619, 620, 641, 640), (613, 612, 633, 634), (627, 628, 649, 648), (620, 621, 642, 641), (614, 613, 634, 635), (628, 629, 650, 649), (621, 622, 643, 642), (615, 614, 635, 636), (622, 623, 644, 643), (616, 615, 636, 637), (611, 610, 631, 632), (639, 637, 658, 660), (630, 640, 661, 651), (645, 646, 667, 666), (638, 639, 660, 659), (631, 630, 651, 652), (646, 647, 668, 667), (633, 632, 653, 654), (647, 648, 669, 668), (640, 641, 662, 661), (634, 633, 654, 655), (648, 649, 670, 669), (641, 642, 663, 662), (635, 634, 655, 656), (649, 650, 671, 670), (642, 643, 664, 663), (636, 635, 656, 657), (643, 644, 665, 664), (637, 636, 657, 658), (632, 631, 652, 653), (644, 645, 666, 665), (651, 661, 682, 672), (666, 667, 688, 687), (659, 660, 681, 680), (652, 651, 672, 673), (667, 668, 689, 688), (654, 653, 674, 675), (668, 669, 690, 689), (661, 662, 683, 682), (655, 654, 675, 676), (669, 670, 691, 690), (662, 663, 684, 683), (656, 655, 676, 677), (670, 671, 692, 691), (663, 664, 685, 684), (657, 656, 677, 678), (664, 665, 686, 685), (658, 657, 678, 679), (653, 652, 673, 674), (665, 666, 687, 686), (660, 658, 679, 681), (680, 681, 702, 701), (673, 672, 693, 694), (688, 689, 710, 709), (675, 674, 695, 696), (689, 690, 711, 710), (682, 683, 704, 703), (676, 675, 696, 697), (690, 691, 712, 711), (683, 684, 705, 704), (677, 676, 697, 698), (691, 692, 713, 712), (684, 685, 706, 705), (678, 677, 698, 699), (685, 686, 707, 706), (679, 678, 699, 700), (674, 673, 694, 695), (686, 687, 708, 707), (681, 679, 700, 702), (672, 682, 703, 693), (687, 688, 709, 708), (694, 693, 714, 715), (709, 710, 731, 730), (696, 695, 716, 717), (710, 711, 732, 731), (703, 704, 725, 724), (697, 696, 717, 718), (711, 712, 733, 732), (704, 705, 726, 725), (698, 697, 718, 719), (712, 713, 734, 733), (705, 706, 727, 726), (699, 698, 719, 720), (706, 707, 728, 727), (700, 699, 720, 721), (695, 694, 715, 716), (707, 708, 729, 728), (702, 700, 721, 723), (693, 703, 724, 714), (708, 709, 730, 729), (701, 702, 723, 722), (730, 731, 752, 751), (717, 716, 737, 738), (731, 732, 753, 752), (724, 725, 746, 745), (718, 717, 738, 739), (732, 733, 754, 753), (725, 726, 747, 746), (719, 718, 739, 740), (733, 734, 755, 754), (726, 727, 748, 747), (720, 719, 740, 741), (727, 728, 749, 748), (721, 720, 741, 742), (716, 715, 736, 737), (728, 729, 750, 749), (723, 721, 742, 744), (714, 724, 745, 735), (729, 730, 751, 750), (722, 723, 744, 743), (715, 714, 735, 736), (738, 737, 758, 759), (752, 753, 774, 773), (745, 746, 767, 766), (739, 738, 759, 760), (753, 754, 775, 774), (746, 747, 768, 767), (740, 739, 760, 761), (754, 755, 776, 775), (747, 748, 769, 768), (741, 740, 761, 762), (748, 749, 770, 769), (742, 741, 762, 763), (737, 736, 757, 758), (749, 750, 771, 770), (744, 742, 763, 765), (735, 745, 766, 756), (750, 751, 772, 771), (743, 744, 765, 764), (736, 735, 756, 757), (751, 752, 773, 772), (759, 758, 779, 780), (773, 774, 795, 794), (766, 767, 788, 787), (760, 759, 780, 781), (774, 775, 796, 795), (767, 768, 789, 788), (761, 760, 781, 782), (775, 776, 797, 796), (768, 769, 790, 789), (762, 761, 782, 783), (769, 770, 791, 790), (763, 762, 783, 784), (758, 757, 778, 779), (770, 771, 792, 791), (765, 763, 784, 786), (756, 766, 787, 777), (771, 772, 793, 792), (764, 765, 786, 785), (757, 756, 777, 778), (772, 773, 794, 793), (787, 788, 809, 808), (781, 780, 801, 802), (795, 796, 817, 816), (788, 789, 810, 809), (782, 781, 802, 803), (796, 797, 818, 817), (789, 790, 811, 810), (783, 782, 803, 804), (790, 791, 812, 811), (784, 783, 804, 805), (779, 778, 799, 800), (791, 792, 813, 812), (786, 784, 805, 807), (777, 787, 808, 798), (792, 793, 814, 813), (785, 786, 807, 806), (778, 777, 798, 799), (793, 794, 815, 814), (780, 779, 800, 801), (794, 795, 816, 815), (807, 805, 826, 828), (798, 808, 829, 819), (813, 814, 835, 834), (806, 807, 828, 827), (799, 798, 819, 820), (814, 815, 836, 835), (801, 800, 821, 822), (815, 816, 837, 836), (808, 809, 830, 829), (802, 801, 822, 823), (816, 817, 838, 837), (809, 810, 831, 830), (803, 802, 823, 824), (817, 818, 839, 838), (810, 811, 832, 831), (804, 803, 824, 825), (811, 812, 833, 832), (805, 804, 825, 826), (800, 799, 820, 821), (812, 813, 834, 833), (819, 829, 850, 840), (834, 835, 856, 855), (827, 828, 849, 848), (820, 819, 840, 841), (835, 836, 857, 856), (822, 821, 842, 843), (836, 837, 858, 857), (829, 830, 851, 850), (823, 822, 843, 844), (837, 838, 859, 858), (830, 831, 852, 851), (824, 823, 844, 845), (838, 839, 860, 859), (831, 832, 853, 852), (825, 824, 845, 846), (832, 833, 854, 853), (826, 825, 846, 847), (821, 820, 841, 842), (833, 834, 855, 854), (828, 826, 847, 849), (848, 849, 870, 869), (841, 840, 861, 862), (856, 857, 878, 877), (843, 842, 863, 864), (857, 858, 879, 878), (850, 851, 872, 871), (844, 843, 864, 865), (858, 859, 880, 879), (851, 852, 873, 872), (845, 844, 865, 866), (859, 860, 881, 880), (852, 853, 874, 873), (846, 845, 866, 867), (853, 854, 875, 874), (847, 846, 867, 868), (842, 841, 862, 863), (854, 855, 876, 875), (849, 847, 868, 870), (840, 850, 871, 861), (855, 856, 877, 876), (862, 861, 882, 883), (877, 878, 899, 898), (864, 863, 884, 885), (878, 879, 900, 899), (871, 872, 893, 892), (865, 864, 885, 886), (879, 880, 901, 900), (872, 873, 894, 893), (866, 865, 886, 887), (880, 881, 902, 901), (873, 874, 895, 894), (867, 866, 887, 888), (874, 875, 896, 895), (868, 867, 888, 889), (863, 862, 883, 884), (875, 876, 897, 896), (870, 868, 889, 891), (861, 871, 892, 882), (876, 877, 898, 897), (869, 870, 891, 890), (898, 899, 920, 919), (885, 884, 905, 906), (899, 900, 921, 920), (892, 893, 914, 913), (886, 885, 906, 907), (900, 901, 922, 921), (893, 894, 915, 914), (887, 886, 907, 908), (901, 902, 923, 922), (894, 895, 916, 915), (888, 887, 908, 909), (895, 896, 917, 916), (889, 888, 909, 910), (884, 883, 904, 905), (896, 897, 918, 917), (891, 889, 910, 912), (882, 892, 913, 903), (897, 898, 919, 918), (890, 891, 912, 911), (883, 882, 903, 904), (906, 905, 926, 927), (920, 921, 942, 941), (913, 914, 935, 934), (907, 906, 927, 928), (921, 922, 943, 942), (914, 915, 936, 935), (908, 907, 928, 929), (922, 923, 944, 943), (915, 916, 937, 936), (909, 908, 929, 930), (916, 917, 938, 937), (910, 909, 930, 931), (905, 904, 925, 926), (917, 918, 939, 938), (912, 910, 931, 933), (903, 913, 934, 924), (918, 919, 940, 939), (911, 912, 933, 932), (904, 903, 924, 925), (919, 920, 941, 940), (927, 926, 947, 948), (941, 942, 963, 962), (934, 935, 956, 955), (928, 927, 948, 949), (942, 943, 964, 963), (935, 936, 957, 956), (929, 928, 949, 950), (943, 944, 965, 964), (936, 937, 958, 957), (930, 929, 950, 951), (937, 938, 959, 958), (931, 930, 951, 952), (926, 925, 946, 947), (938, 939, 960, 959), (933, 931, 952, 954), (924, 934, 955, 945), (939, 940, 961, 960), (932, 933, 954, 953), (925, 924, 945, 946), (940, 941, 962, 961), (955, 956, 977, 976), (949, 948, 969, 970), (963, 964, 985, 984), (956, 957, 978, 977), (950, 949, 970, 971), (964, 965, 986, 985), (957, 958, 979, 978), (951, 950, 971, 972), (958, 959, 980, 979), (952, 951, 972, 973), (947, 946, 967, 968), (959, 960, 981, 980), (954, 952, 973, 975), (945, 955, 976, 966), (960, 961, 982, 981), (953, 954, 975, 974), (946, 945, 966, 967), (961, 962, 983, 982), (948, 947, 968, 969), (962, 963, 984, 983), (970, 969, 990, 991), (984, 985, 1006, 1005), (977, 978, 999, 998), (971, 970, 991, 992), (985, 986, 1007, 1006), (978, 979, 1000, 999), (972, 971, 992, 993), (979, 980, 1001, 1000), (973, 972, 993, 994), (968, 967, 988, 989), (980, 981, 1002, 1001), (975, 973, 994, 996), (966, 976, 997, 987), (981, 982, 1003, 1002), (974, 975, 996, 995), (967, 966, 987, 988), (982, 983, 1004, 1003), (969, 968, 989, 990), (983, 984, 1005, 1004), (976, 977, 998, 997), (1005, 1006, 1027, 1026), (998, 999, 1020, 1019), (992, 991, 1012, 1013), (1006, 1007, 1028, 1027), (999, 1000, 1021, 1020), (993, 992, 1013, 1014), (1000, 1001, 1022, 1021), (994, 993, 1014, 1015), (989, 988, 1009, 1010), (1001, 1002, 1023, 1022), (996, 994, 1015, 1017), (987, 997, 1018, 1008), (1002, 1003, 1024, 1023), (995, 996, 1017, 1016), (988, 987, 1008, 1009), (1003, 1004, 1025, 1024), (990, 989, 1010, 1011), (1004, 1005, 1026, 1025), (997, 998, 1019, 1018), (991, 990, 1011, 1012), (1019, 1020, 1041, 1040), (1013, 1012, 1033, 1034), (1027, 1028, 1049, 1048), (1020, 1021, 1042, 1041), (1014, 1013, 1034, 1035), (1021, 1022, 1043, 1042), (1015, 1014, 1035, 1036), (1010, 1009, 1030, 1031), (1022, 1023, 1044, 1043), (1017, 1015, 1036, 1038), (1008, 1018, 1039, 1029), (1023, 1024, 1045, 1044), (1016, 1017, 1038, 1037), (1009, 1008, 1029, 1030), (1024, 1025, 1046, 1045), (1011, 1010, 1031, 1032), (1025, 1026, 1047, 1046), (1018, 1019, 1040, 1039), (1012, 1011, 1032, 1033), (1026, 1027, 1048, 1047), (1034, 1033, 1054, 1055), (1048, 1049, 1070, 1069), (1041, 1042, 1063, 1062), (1035, 1034, 1055, 1056), (1042, 1043, 1064, 1063), (1036, 1035, 1056, 1057), (1031, 1030, 1051, 1052), (1043, 1044, 1065, 1064), (1038, 1036, 1057, 1059), (1029, 1039, 1060, 1050), (1044, 1045, 1066, 1065), (1037, 1038, 1059, 1058), (1030, 1029, 1050, 1051), (1045, 1046, 1067, 1066), (1032, 1031, 1052, 1053), (1046, 1047, 1068, 1067), (1039, 1040, 1061, 1060), (1033, 1032, 1053, 1054), (1047, 1048, 1069, 1068), (1040, 1041, 1062, 1061), (1062, 1063, 1084, 1083), (1056, 1055, 1076, 1077), (1063, 1064, 1085, 1084), (1057, 1056, 1077, 1078), (1052, 1051, 1072, 1073), (1064, 1065, 1086, 1085), (1059, 1057, 1078, 1080), (1050, 1060, 1081, 1071), (1065, 1066, 1087, 1086), (1058, 1059, 1080, 1079), (1051, 1050, 1071, 1072), (1066, 1067, 1088, 1087), (1053, 1052, 1073, 1074), (1067, 1068, 1089, 1088), (1060, 1061, 1082, 1081), (1054, 1053, 1074, 1075), (1068, 1069, 1090, 1089), (1061, 1062, 1083, 1082), (1055, 1054, 1075, 1076), (1069, 1070, 1091, 1090), (1077, 1076, 1097, 1098), (1084, 1085, 1106, 1105), (1078, 1077, 1098, 1099), (1073, 1072, 1093, 1094), (1085, 1086, 1107, 1106), (1080, 1078, 1099, 1101), (1071, 1081, 1102, 1092), (1086, 1087, 1108, 1107), (1079, 1080, 1101, 1100), (1072, 1071, 1092, 1093), (1087, 1088, 1109, 1108), (1074, 1073, 1094, 1095), (1088, 1089, 1110, 1109), (1081, 1082, 1103, 1102), (1075, 1074, 1095, 1096), (1089, 1090, 1111, 1110), (1082, 1083, 1104, 1103), (1076, 1075, 1096, 1097), (1090, 1091, 1112, 1111), (1083, 1084, 1105, 1104), (1105, 1106, 1127, 1126), (1099, 1098, 1119, 1120), (1094, 1093, 1114, 1115), (1106, 1107, 1128, 1127), (1101, 1099, 1120, 1122), (1092, 1102, 1123, 1113), (1107, 1108, 1129, 1128), (1100, 1101, 1122, 1121), (1093, 1092, 1113, 1114), (1108, 1109, 1130, 1129), (1095, 1094, 1115, 1116), (1109, 1110, 1131, 1130), (1102, 1103, 1124, 1123), (1096, 1095, 1116, 1117), (1110, 1111, 1132, 1131), (1103, 1104, 1125, 1124), (1097, 1096, 1117, 1118), (1111, 1112, 1133, 1132), (1104, 1105, 1126, 1125), (1098, 1097, 1118, 1119), (1126, 1127, 1148, 1147), (1120, 1119, 1140, 1141), (1115, 1114, 1135, 1136), (1127, 1128, 1149, 1148), (1122, 1120, 1141, 1143), (1113, 1123, 1144, 1134), (1128, 1129, 1150, 1149), (1121, 1122, 1143, 1142), (1114, 1113, 1134, 1135), (1129, 1130, 1151, 1150), (1116, 1115, 1136, 1137), (1130, 1131, 1152, 1151), (1123, 1124, 1145, 1144), (1117, 1116, 1137, 1138), (1131, 1132, 1153, 1152), (1124, 1125, 1146, 1145), (1118, 1117, 1138, 1139), (1132, 1133, 1154, 1153), (1125, 1126, 1147, 1146), (1119, 1118, 1139, 1140), (1141, 1140, 1161, 1162), (1136, 1135, 1156, 1157), (1148, 1149, 1170, 1169), (1143, 1141, 1162, 1164), (1134, 1144, 1165, 1155), (1149, 1150, 1171, 1170), (1142, 1143, 1164, 1163), (1135, 1134, 1155, 1156), (1150, 1151, 1172, 1171), (1137, 1136, 1157, 1158), (1151, 1152, 1173, 1172), (1144, 1145, 1166, 1165), (1138, 1137, 1158, 1159), (1152, 1153, 1174, 1173), (1145, 1146, 1167, 1166), (1139, 1138, 1159, 1160), (1153, 1154, 1175, 1174), (1146, 1147, 1168, 1167), (1140, 1139, 1160, 1161), (1147, 1148, 1169, 1168), (1157, 1156, 1177, 1178), (1169, 1170, 1191, 1190), (1164, 1162, 1183, 1185), (1155, 1165, 1186, 1176), (1170, 1171, 1192, 1191), (1163, 1164, 1185, 1184), (1156, 1155, 1176, 1177), (1171, 1172, 1193, 1192), (1158, 1157, 1178, 1179), (1172, 1173, 1194, 1193), (1165, 1166, 1187, 1186), (1159, 1158, 1179, 1180), (1173, 1174, 1195, 1194), (1166, 1167, 1188, 1187), (1160, 1159, 1180, 1181), (1174, 1175, 1196, 1195), (1167, 1168, 1189, 1188), (1161, 1160, 1181, 1182), (1168, 1169, 1190, 1189), (1162, 1161, 1182, 1183), (1185, 1183, 1204, 1206), (1176, 1186, 1207, 1197), (1191, 1192, 1213, 1212), (1184, 1185, 1206, 1205), (1177, 1176, 1197, 1198), (1192, 1193, 1214, 1213), (1179, 1178, 1199, 1200), (1193, 1194, 1215, 1214), (1186, 1187, 1208, 1207), (1180, 1179, 1200, 1201), (1194, 1195, 1216, 1215), (1187, 1188, 1209, 1208), (1181, 1180, 1201, 1202), (1195, 1196, 1217, 1216), (1188, 1189, 1210, 1209), (1182, 1181, 1202, 1203), (1189, 1190, 1211, 1210), (1183, 1182, 1203, 1204), (1178, 1177, 1198, 1199), (1190, 1191, 1212, 1211), (1197, 1207, 1228, 1218), (1212, 1213, 1234, 1233), (1205, 1206, 1227, 1226), (1198, 1197, 1218, 1219), (1213, 1214, 1235, 1234), (1200, 1199, 1220, 1221), (1214, 1215, 1236, 1235), (1207, 1208, 1229, 1228), (1201, 1200, 1221, 1222), (1215, 1216, 1237, 1236), (1208, 1209, 1230, 1229), (1202, 1201, 1222, 1223), (1216, 1217, 1238, 1237), (1209, 1210, 1231, 1230), (1203, 1202, 1223, 1224), (1210, 1211, 1232, 1231), (1204, 1203, 1224, 1225), (1199, 1198, 1219, 1220), (1211, 1212, 1233, 1232), (1206, 1204, 1225, 1227), (1233, 1234, 1255, 1254), (1226, 1227, 1248, 1247), (1219, 1218, 1239, 1240), (1234, 1235, 1256, 1255), (1221, 1220, 1241, 1242), (1235, 1236, 1257, 1256), (1228, 1229, 1250, 1249), (1222, 1221, 1242, 1243), (1236, 1237, 1258, 1257), (1229, 1230, 1251, 1250), (1223, 1222, 1243, 1244), (1237, 1238, 1259, 1258), (1230, 1231, 1252, 1251), (1224, 1223, 1244, 1245), (1231, 1232, 1253, 1252), (1225, 1224, 1245, 1246), (1220, 1219, 1240, 1241), (1232, 1233, 1254, 1253), (1227, 1225, 1246, 1248), (1218, 1228, 1249, 1239), (1247, 1248, 1269, 1268), (1240, 1239, 1260, 1261), (1255, 1256, 1277, 1276), (1242, 1241, 1262, 1263), (1256, 1257, 1278, 1277), (1249, 1250, 1271, 1270), (1243, 1242, 1263, 1264), (1257, 1258, 1279, 1278), (1250, 1251, 1272, 1271), (1244, 1243, 1264, 1265), (1258, 1259, 1280, 1279), (1251, 1252, 1273, 1272), (1245, 1244, 1265, 1266), (1252, 1253, 1274, 1273), (1246, 1245, 1266, 1267), (1241, 1240, 1261, 1262), (1253, 1254, 1275, 1274), (1248, 1246, 1267, 1269), (1239, 1249, 1270, 1260), (1254, 1255, 1276, 1275), (1261, 1260, 1281, 1282), (1276, 1277, 1298, 1297), (1263, 1262, 1283, 1284), (1277, 1278, 1299, 1298), (1270, 1271, 1292, 1291), (1264, 1263, 1284, 1285), (1278, 1279, 1300, 1299), (1271, 1272, 1293, 1292), (1265, 1264, 1285, 1286), (1279, 1280, 1301, 1300), (1272, 1273, 1294, 1293), (1266, 1265, 1286, 1287), (1273, 1274, 1295, 1294), (1267, 1266, 1287, 1288), (1262, 1261, 1282, 1283), (1274, 1275, 1296, 1295), (1269, 1267, 1288, 1290), (1260, 1270, 1291, 1281), (1275, 1276, 1297, 1296), (1268, 1269, 1290, 1289), (1284, 1283, 1304, 1305), (1298, 1299, 1320, 1319), (1291, 1292, 1313, 1312), (1285, 1284, 1305, 1306), (1299, 1300, 1321, 1320), (1292, 1293, 1314, 1313), (1286, 1285, 1306, 1307), (1300, 1301, 1322, 1321), (1293, 1294, 1315, 1314), (1287, 1286, 1307, 1308), (1294, 1295, 1316, 1315), (1288, 1287, 1308, 1309), (1283, 1282, 1303, 1304), (1295, 1296, 1317, 1316), (1290, 1288, 1309, 1311), (1281, 1291, 1312, 1302), (1296, 1297, 1318, 1317), (1289, 1290, 1311, 1310), (1282, 1281, 1302, 1303), (1297, 1298, 1319, 1318), (1305, 1304, 1325, 1326), (1319, 1320, 1341, 1340), (1312, 1313, 1334, 1333), (1306, 1305, 1326, 1327), (1320, 1321, 1342, 1341), (1313, 1314, 1335, 1334), (1307, 1306, 1327, 1328), (1321, 1322, 1343, 1342), (1314, 1315, 1336, 1335), (1308, 1307, 1328, 1329), (1315, 1316, 1337, 1336), (1309, 1308, 1329, 1330), (1304, 1303, 1324, 1325), (1316, 1317, 1338, 1337), (1311, 1309, 1330, 1332), (1302, 1312, 1333, 1323), (1317, 1318, 1339, 1338), (1310, 1311, 1332, 1331), (1303, 1302, 1323, 1324), (1318, 1319, 1340, 1339), (1340, 1341, 1362, 1361), (1333, 1334, 1355, 1354), (1327, 1326, 1347, 1348), (1341, 1342, 1363, 1362), (1334, 1335, 1356, 1355), (1328, 1327, 1348, 1349), (1342, 1343, 1364, 1363), (1335, 1336, 1357, 1356), (1329, 1328, 1349, 1350), (1336, 1337, 1358, 1357), (1330, 1329, 1350, 1351), (1325, 1324, 1345, 1346), (1337, 1338, 1359, 1358), (1332, 1330, 1351, 1353), (1323, 1333, 1354, 1344), (1338, 1339, 1360, 1359), (1331, 1332, 1353, 1352), (1324, 1323, 1344, 1345), (1339, 1340, 1361, 1360), (1326, 1325, 1346, 1347), (1354, 1355, 1376, 1375), (1348, 1347, 1368, 1369), (1362, 1363, 1384, 1383), (1355, 1356, 1377, 1376), (1349, 1348, 1369, 1370), (1363, 1364, 1385, 1384), (1356, 1357, 1378, 1377), (1350, 1349, 1370, 1371), (1357, 1358, 1379, 1378), (1351, 1350, 1371, 1372), (1346, 1345, 1366, 1367), (1358, 1359, 1380, 1379), (1353, 1351, 1372, 1374), (1344, 1354, 1375, 1365), (1359, 1360, 1381, 1380), (1352, 1353, 1374, 1373), (1345, 1344, 1365, 1366), (1360, 1361, 1382, 1381), (1347, 1346, 1367, 1368), (1361, 1362, 1383, 1382), (1369, 1368, 1389, 1390), (1383, 1384, 1405, 1404), (1376, 1377, 1398, 1397), (1370, 1369, 1390, 1391), (1384, 1385, 1406, 1405), (1377, 1378, 1399, 1398), (1371, 1370, 1391, 1392), (1378, 1379, 1400, 1399), (1372, 1371, 1392, 1393), (1367, 1366, 1387, 1388), (1379, 1380, 1401, 1400), (1374, 1372, 1393, 1395), (1365, 1375, 1396, 1386), (1380, 1381, 1402, 1401), (1373, 1374, 1395, 1394), (1366, 1365, 1386, 1387), (1381, 1382, 1403, 1402), (1368, 1367, 1388, 1389), (1382, 1383, 1404, 1403), (1375, 1376, 1397, 1396), (1397, 1398, 1419, 1418), (1391, 1390, 1411, 1412), (1405, 1406, 1427, 1426), (1398, 1399, 1420, 1419), (1392, 1391, 1412, 1413), (1399, 1400, 1421, 1420), (1393, 1392, 1413, 1414), (1388, 1387, 1408, 1409), (1400, 1401, 1422, 1421), (1395, 1393, 1414, 1416), (1386, 1396, 1417, 1407), (1401, 1402, 1423, 1422), (1394, 1395, 1416, 1415), (1387, 1386, 1407, 1408), (1402, 1403, 1424, 1423), (1389, 1388, 1409, 1410), (1403, 1404, 1425, 1424), (1396, 1397, 1418, 1417), (1390, 1389, 1410, 1411), (1404, 1405, 1426, 1425), (1412, 1411, 1432, 1433), (1426, 1427, 1448, 1447), (1419, 1420, 1441, 1440), (1413, 1412, 1433, 1434), (1420, 1421, 1442, 1441), (1414, 1413, 1434, 1435), (1409, 1408, 1429, 1430), (1421, 1422, 1443, 1442), (1416, 1414, 1435, 1437), (1407, 1417, 1438, 1428), (1422, 1423, 1444, 1443), (1415, 1416, 1437, 1436), (1408, 1407, 1428, 1429), (1423, 1424, 1445, 1444), (1410, 1409, 1430, 1431), (1424, 1425, 1446, 1445), (1417, 1418, 1439, 1438), (1411, 1410, 1431, 1432), (1425, 1426, 1447, 1446), (1418, 1419, 1440, 1439), (1447, 1448, 1469, 1468), (1440, 1441, 1462, 1461), (1434, 1433, 1454, 1455), (1441, 1442, 1463, 1462), (1435, 1434, 1455, 1456), (1430, 1429, 1450, 1451), (1442, 1443, 1464, 1463), (1437, 1435, 1456, 1458), (1428, 1438, 1459, 1449), (1443, 1444, 1465, 1464), (1436, 1437, 1458, 1457), (1429, 1428, 1449, 1450), (1444, 1445, 1466, 1465), (1431, 1430, 1451, 1452), (1445, 1446, 1467, 1466), (1438, 1439, 1460, 1459), (1432, 1431, 1452, 1453), (1446, 1447, 1468, 1467), (1439, 1440, 1461, 1460), (1433, 1432, 1453, 1454), (1461, 1462, 1483, 1482), (1455, 1454, 1475, 1476), (1462, 1463, 1484, 1483), (1456, 1455, 1476, 1477), (1451, 1450, 1471, 1472), (1463, 1464, 1485, 1484), (1458, 1456, 1477, 1479), (1449, 1459, 1480, 1470), (1464, 1465, 1486, 1485), (1457, 1458, 1479, 1478), (1450, 1449, 1470, 1471), (1465, 1466, 1487, 1486), (1452, 1451, 1472, 1473), (1466, 1467, 1488, 1487), (1459, 1460, 1481, 1480), (1453, 1452, 1473, 1474), (1467, 1468, 1489, 1488), (1460, 1461, 1482, 1481), (1454, 1453, 1474, 1475), (1468, 1469, 1490, 1489), (1476, 1475, 1496, 1497), (1483, 1484, 1505, 1504), (1477, 1476, 1497, 1498), (1472, 1471, 1492, 1493), (1484, 1485, 1506, 1505), (1479, 1477, 1498, 1500), (1470, 1480, 1501, 1491), (1485, 1486, 1507, 1506), (1478, 1479, 1500, 1499), (1471, 1470, 1491, 1492), (1486, 1487, 1508, 1507), (1473, 1472, 1493, 1494), (1487, 1488, 1509, 1508), (1480, 1481, 1502, 1501), (1474, 1473, 1494, 1495), (1488, 1489, 1510, 1509), (1481, 1482, 1503, 1502), (1475, 1474, 1495, 1496), (1489, 1490, 1511, 1510), (1482, 1483, 1504, 1503), (1504, 1505, 1526, 1525), (1498, 1497, 1518, 1519), (1493, 1492, 1513, 1514), (1505, 1506, 1527, 1526), (1500, 1498, 1519, 1521), (1491, 1501, 1522, 1512), (1506, 1507, 1528, 1527), (1499, 1500, 1521, 1520), (1492, 1491, 1512, 1513), (1507, 1508, 1529, 1528), (1494, 1493, 1514, 1515), (1508, 1509, 1530, 1529), (1501, 1502, 1523, 1522), (1495, 1494, 1515, 1516), (1509, 1510, 1531, 1530), (1502, 1503, 1524, 1523), (1496, 1495, 1516, 1517), (1510, 1511, 1532, 1531), (1503, 1504, 1525, 1524), (1497, 1496, 1517, 1518), (1519, 1518, 1539, 1540), (1514, 1513, 1534, 1535), (1526, 1527, 1548, 1547), (1521, 1519, 1540, 1542), (1512, 1522, 1543, 1533), (1527, 1528, 1549, 1548), (1520, 1521, 1542, 1541), (1513, 1512, 1533, 1534), (1528, 1529, 1550, 1549), (1515, 1514, 1535, 1536), (1529, 1530, 1551, 1550), (1522, 1523, 1544, 1543), (1516, 1515, 1536, 1537), (1530, 1531, 1552, 1551), (1523, 1524, 1545, 1544), (1517, 1516, 1537, 1538), (1531, 1532, 1553, 1552), (1524, 1525, 1546, 1545), (1518, 1517, 1538, 1539), (1525, 1526, 1547, 1546), (1535, 1534, 1555, 1556), (1547, 1548, 1569, 1568), (1542, 1540, 1561, 1563), (1533, 1543, 1564, 1554), (1548, 1549, 1570, 1569), (1541, 1542, 1563, 1562), (1534, 1533, 1554, 1555), (1549, 1550, 1571, 1570), (1536, 1535, 1556, 1557), (1550, 1551, 1572, 1571), (1543, 1544, 1565, 1564), (1537, 1536, 1557, 1558), (1551, 1552, 1573, 1572), (1544, 1545, 1566, 1565), (1538, 1537, 1558, 1559), (1552, 1553, 1574, 1573), (1545, 1546, 1567, 1566), (1539, 1538, 1559, 1560), (1546, 1547, 1568, 1567), (1540, 1539, 1560, 1561), (1568, 1569, 1590, 1589), (1563, 1561, 1582, 1584), (1554, 1564, 1585, 1575), (1569, 1570, 1591, 1590), (1562, 1563, 1584, 1583), (1555, 1554, 1575, 1576), (1570, 1571, 1592, 1591), (1557, 1556, 1577, 1578), (1571, 1572, 1593, 1592), (1564, 1565, 1586, 1585), (1558, 1557, 1578, 1579), (1572, 1573, 1594, 1593), (1565, 1566, 1587, 1586), (1559, 1558, 1579, 1580), (1573, 1574, 1595, 1594), (1566, 1567, 1588, 1587), (1560, 1559, 1580, 1581), (1567, 1568, 1589, 1588), (1561, 1560, 1581, 1582), (1556, 1555, 1576, 1577), (1587, 1588, 1609, 1608), (1581, 1580, 1601, 1602), (1588, 1589, 1610, 1609), (1582, 1581, 1602, 1603), (1577, 1576, 1597, 1598), (1589, 1590, 1611, 1610), (1584, 1582, 1603, 1605), (1575, 1585, 1606, 1596), (1590, 1591, 1612, 1611), (1583, 1584, 1605, 1604), (1576, 1575, 1596, 1597), (1591, 1592, 1613, 1612), (1578, 1577, 1598, 1599), (1592, 1593, 1614, 1613), (1585, 1586, 1607, 1606), (1579, 1578, 1599, 1600), (1593, 1594, 1615, 1614), (1586, 1587, 1608, 1607), (1580, 1579, 1600, 1601), (1594, 1595, 1616, 1615), (1602, 1601, 1622, 1623), (1609, 1610, 1631, 1630), (1603, 1602, 1623, 1624), (1598, 1597, 1618, 1619), (1610, 1611, 1632, 1631), (1605, 1603, 1624, 1626), (1596, 1606, 1627, 1617), (1611, 1612, 1633, 1632), (1604, 1605, 1626, 1625), (1597, 1596, 1617, 1618), (1612, 1613, 1634, 1633), (1599, 1598, 1619, 1620), (1613, 1614, 1635, 1634), (1606, 1607, 1628, 1627), (1600, 1599, 1620, 1621), (1614, 1615, 1636, 1635), (1607, 1608, 1629, 1628), (1601, 1600, 1621, 1622), (1615, 1616, 1637, 1636), (1608, 1609, 1630, 1629), (1630, 1631, 1652, 1651), (1624, 1623, 1644, 1645), (1619, 1618, 1639, 1640), (1631, 1632, 1653, 1652), (1626, 1624, 1645, 1647), (1617, 1627, 1648, 1638), (1632, 1633, 1654, 1653), (1625, 1626, 1647, 1646), (1618, 1617, 1638, 1639), (1633, 1634, 1655, 1654), (1620, 1619, 1640, 1641), (1634, 1635, 1656, 1655), (1627, 1628, 1649, 1648), (1621, 1620, 1641, 1642), (1635, 1636, 1657, 1656), (1628, 1629, 1650, 1649), (1622, 1621, 1642, 1643), (1636, 1637, 1658, 1657), (1629, 1630, 1651, 1650), (1623, 1622, 1643, 1644), (1645, 1644, 1665, 1666), (1640, 1639, 1660, 1661), (1652, 1653, 1674, 1673), (1647, 1645, 1666, 1668), (1638, 1648, 1669, 1659), (1653, 1654, 1675, 1674), (1646, 1647, 1668, 1667), (1639, 1638, 1659, 1660), (1654, 1655, 1676, 1675), (1641, 1640, 1661, 1662), (1655, 1656, 1677, 1676), (1648, 1649, 1670, 1669), (1642, 1641, 1662, 1663), (1656, 1657, 1678, 1677), (1649, 1650, 1671, 1670), (1643, 1642, 1663, 1664), (1657, 1658, 1679, 1678), (1650, 1651, 1672, 1671), (1644, 1643, 1664, 1665), (1651, 1652, 1673, 1672), (1661, 1660, 1681, 1682), (1673, 1674, 1695, 1694), (1668, 1666, 1687, 1689), (1659, 1669, 1690, 1680), (1674, 1675, 1696, 1695), (1667, 1668, 1689, 1688), (1660, 1659, 1680, 1681), (1675, 1676, 1697, 1696), (1662, 1661, 1682, 1683), (1676, 1677, 1698, 1697), (1669, 1670, 1691, 1690), (1663, 1662, 1683, 1684), (1677, 1678, 1699, 1698), (1670, 1671, 1692, 1691), (1664, 1663, 1684, 1685), (1678, 1679, 1700, 1699), (1671, 1672, 1693, 1692), (1665, 1664, 1685, 1686), (1672, 1673, 1694, 1693), (1666, 1665, 1686, 1687), (1694, 1695, 1716, 1715), (1689, 1687, 1708, 1710), (1680, 1690, 1711, 1701), (1695, 1696, 1717, 1716), (1688, 1689, 1710, 1709), (1681, 1680, 1701, 1702), (1696, 1697, 1718, 1717), (1683, 1682, 1703, 1704), (1697, 1698, 1719, 1718), (1690, 1691, 1712, 1711), (1684, 1683, 1704, 1705), (1698, 1699, 1720, 1719), (1691, 1692, 1713, 1712), (1685, 1684, 1705, 1706), (1699, 1700, 1721, 1720), (1692, 1693, 1714, 1713), (1686, 1685, 1706, 1707), (1693, 1694, 1715, 1714), (1687, 1686, 1707, 1708), (1682, 1681, 1702, 1703), (1710, 1708, 1729, 1731), (1701, 1711, 1732, 1722), (1716, 1717, 1738, 1737), (1709, 1710, 1731, 1730), (1702, 1701, 1722, 1723), (1717, 1718, 1739, 1738), (1704, 1703, 1724, 1725), (1718, 1719, 1740, 1739), (1711, 1712, 1733, 1732), (1705, 1704, 1725, 1726), (1719, 1720, 1741, 1740), (1712, 1713, 1734, 1733), (1706, 1705, 1726, 1727), (1720, 1721, 1742, 1741), (1713, 1714, 1735, 1734), (1707, 1706, 1727, 1728), (1714, 1715, 1736, 1735), (1708, 1707, 1728, 1729), (1703, 1702, 1723, 1724), (1715, 1716, 1737, 1736), (1722, 1732, 1753, 1743), (1737, 1738, 1759, 1758), (1730, 1731, 1752, 1751), (1723, 1722, 1743, 1744), (1738, 1739, 1760, 1759), (1725, 1724, 1745, 1746), (1739, 1740, 1761, 1760), (1732, 1733, 1754, 1753), (1726, 1725, 1746, 1747), (1740, 1741, 1762, 1761), (1733, 1734, 1755, 1754), (1727, 1726, 1747, 1748), (1741, 1742, 1763, 1762), (1734, 1735, 1756, 1755), (1728, 1727, 1748, 1749), (1735, 1736, 1757, 1756), (1729, 1728, 1749, 1750), (1724, 1723, 1744, 1745), (1736, 1737, 1758, 1757), (1731, 1729, 1750, 1752), (1751, 1752, 1773, 1772), (1744, 1743, 1764, 1765), (1759, 1760, 1781, 1780), (1746, 1745, 1766, 1767), (1760, 1761, 1782, 1781), (1753, 1754, 1775, 1774), (1747, 1746, 1767, 1768), (1761, 1762, 1783, 1782), (1754, 1755, 1776, 1775), (1748, 1747, 1768, 1769), (1762, 1763, 1784, 1783), (1755, 1756, 1777, 1776), (1749, 1748, 1769, 1770), (1756, 1757, 1778, 1777), (1750, 1749, 1770, 1771), (1745, 1744, 1765, 1766), (1757, 1758, 1779, 1778), (1752, 1750, 1771, 1773), (1743, 1753, 1774, 1764), (1758, 1759, 1780, 1779), (1765, 1764, 1785, 1786), (1780, 1781, 1802, 1801), (1767, 1766, 1787, 1788), (1781, 1782, 1803, 1802), (1774, 1775, 1796, 1795), (1768, 1767, 1788, 1789), (1782, 1783, 1804, 1803), (1775, 1776, 1797, 1796), (1769, 1768, 1789, 1790), (1783, 1784, 1805, 1804), (1776, 1777, 1798, 1797), (1770, 1769, 1790, 1791), (1777, 1778, 1799, 1798), (1771, 1770, 1791, 1792), (1766, 1765, 1786, 1787), (1778, 1779, 1800, 1799), (1773, 1771, 1792, 1794), (1764, 1774, 1795, 1785), (1779, 1780, 1801, 1800), (1772, 1773, 1794, 1793), (1801, 1802, 1823, 1822), (1788, 1787, 1808, 1809), (1802, 1803, 1824, 1823), (1795, 1796, 1817, 1816), (1789, 1788, 1809, 1810), (1803, 1804, 1825, 1824), (1796, 1797, 1818, 1817), (1790, 1789, 1810, 1811), (1804, 1805, 1826, 1825), (1797, 1798, 1819, 1818), (1791, 1790, 1811, 1812), (1798, 1799, 1820, 1819), (1792, 1791, 1812, 1813), (1787, 1786, 1807, 1808), (1799, 1800, 1821, 1820), (1794, 1792, 1813, 1815), (1785, 1795, 1816, 1806), (1800, 1801, 1822, 1821), (1793, 1794, 1815, 1814), (1786, 1785, 1806, 1807), (1809, 1808, 1829, 1830), (1823, 1824, 1845, 1844), (1816, 1817, 1838, 1837), (1810, 1809, 1830, 1831), (1824, 1825, 1846, 1845), (1817, 1818, 1839, 1838), (1811, 1810, 1831, 1832), (1825, 1826, 1847, 1846), (1818, 1819, 1840, 1839), (1812, 1811, 1832, 1833), (1819, 1820, 1841, 1840), (1813, 1812, 1833, 1834), (1808, 1807, 1828, 1829), (1820, 1821, 1842, 1841), (1815, 1813, 1834, 1836), (1806, 1816, 1837, 1827), (1821, 1822, 1843, 1842), (1814, 1815, 1836, 1835), (1807, 1806, 1827, 1828), (1822, 1823, 1844, 1843), (1830, 1829, 1850, 1851), (1844, 1845, 1866, 1865), (1837, 1838, 1859, 1858), (1831, 1830, 1851, 1852), (1845, 1846, 1867, 1866), (1838, 1839, 1860, 1859), (1832, 1831, 1852, 1853), (1846, 1847, 1868, 1867), (1839, 1840, 1861, 1860), (1833, 1832, 1853, 1854), (1840, 1841, 1862, 1861), (1834, 1833, 1854, 1855), (1829, 1828, 1849, 1850), (1841, 1842, 1863, 1862), (1836, 1834, 1855, 1857), (1827, 1837, 1858, 1848), (1842, 1843, 1864, 1863), (1835, 1836, 1857, 1856), (1828, 1827, 1848, 1849), (1843, 1844, 1865, 1864), (1858, 1859, 1880, 1879), (1852, 1851, 1872, 1873), (1866, 1867, 1888, 1887), (1859, 1860, 1881, 1880), (1853, 1852, 1873, 1874), (1867, 1868, 1889, 1888), (1860, 1861, 1882, 1881), (1854, 1853, 1874, 1875), (1861, 1862, 1883, 1882), (1855, 1854, 1875, 1876), (1850, 1849, 1870, 1871), (1862, 1863, 1884, 1883), (1857, 1855, 1876, 1878), (1848, 1858, 1879, 1869), (1863, 1864, 1885, 1884), (1856, 1857, 1878, 1877), (1849, 1848, 1869, 1870), (1864, 1865, 1886, 1885), (1851, 1850, 1871, 1872), (1865, 1866, 1887, 1886), (1873, 1872, 1893, 1894), (1887, 1888, 1909, 1908), (1880, 1881, 1902, 1901), (1874, 1873, 1894, 1895), (1888, 1889, 1910, 1909), (1881, 1882, 1903, 1902), (1875, 1874, 1895, 1896), (1882, 1883, 1904, 1903), (1876, 1875, 1896, 1897), (1871, 1870, 1891, 1892), (1883, 1884, 1905, 1904), (1878, 1876, 1897, 1899), (1869, 1879, 1900, 1890), (1884, 1885, 1906, 1905), (1877, 1878, 1899, 1898), (1870, 1869, 1890, 1891), (1885, 1886, 1907, 1906), (1872, 1871, 1892, 1893), (1886, 1887, 1908, 1907), (1879, 1880, 1901, 1900), (1908, 1909, 1930, 1929), (1901, 1902, 1923, 1922), (1895, 1894, 1915, 1916), (1909, 1910, 1931, 1930), (1902, 1903, 1924, 1923), (1896, 1895, 1916, 1917), (1903, 1904, 1925, 1924), (1897, 1896, 1917, 1918), (1892, 1891, 1912, 1913), (1904, 1905, 1926, 1925), (1899, 1897, 1918, 1920), (1890, 1900, 1921, 1911), (1905, 1906, 1927, 1926), (1898, 1899, 1920, 1919), (1891, 1890, 1911, 1912), (1906, 1907, 1928, 1927), (1893, 1892, 1913, 1914), (1907, 1908, 1929, 1928), (1900, 1901, 1922, 1921), (1894, 1893, 1914, 1915), (1922, 1923, 1944, 1943), (1916, 1915, 1936, 1937), (1930, 1931, 1952, 1951), (1923, 1924, 1945, 1944), (1917, 1916, 1937, 1938), (1924, 1925, 1946, 1945), (1918, 1917, 1938, 1939), (1913, 1912, 1933, 1934), (1925, 1926, 1947, 1946), (1920, 1918, 1939, 1941), (1911, 1921, 1942, 1932), (1926, 1927, 1948, 1947), (1919, 1920, 1941, 1940), (1912, 1911, 1932, 1933), (1927, 1928, 1949, 1948), (1914, 1913, 1934, 1935), (1928, 1929, 1950, 1949), (1921, 1922, 1943, 1942), (1915, 1914, 1935, 1936), (1929, 1930, 1951, 1950), (1937, 1936, 1957, 1958), (1951, 1952, 1973, 1972), (1944, 1945, 1966, 1965), (1938, 1937, 1958, 1959), (1945, 1946, 1967, 1966), (1939, 1938, 1959, 1960), (1934, 1933, 1954, 1955), (1946, 1947, 1968, 1967), (1941, 1939, 1960, 1962), (1932, 1942, 1963, 1953), (1947, 1948, 1969, 1968), (1940, 1941, 1962, 1961), (1933, 1932, 1953, 1954), (1948, 1949, 1970, 1969), (1935, 1934, 1955, 1956), (1949, 1950, 1971, 1970), (1942, 1943, 1964, 1963), (1936, 1935, 1956, 1957), (1950, 1951, 1972, 1971), (1943, 1944, 1965, 1964), (1965, 1966, 1987, 1986), (1959, 1958, 1979, 1980), (1966, 1967, 1988, 1987), (1960, 1959, 1980, 1981), (1955, 1954, 1975, 1976), (1967, 1968, 1989, 1988), (1962, 1960, 1981, 1983), (1953, 1963, 1984, 1974), (1968, 1969, 1990, 1989), (1961, 1962, 1983, 1982), (1954, 1953, 1974, 1975), (1969, 1970, 1991, 1990), (1956, 1955, 1976, 1977), (1970, 1971, 1992, 1991), (1963, 1964, 1985, 1984), (1957, 1956, 1977, 1978), (1971, 1972, 1993, 1992), (1964, 1965, 1986, 1985), (1958, 1957, 1978, 1979), (1972, 1973, 1994, 1993), (1980, 1979, 2000, 2001), (1987, 1988, 2009, 2008), (1981, 1980, 2001, 2002), (1976, 1975, 1996, 1997), (1988, 1989, 2010, 2009), (1983, 1981, 2002, 2004), (1974, 1984, 2005, 1995), (1989, 1990, 2011, 2010), (1982, 1983, 2004, 2003), (1975, 1974, 1995, 1996), (1990, 1991, 2012, 2011), (1977, 1976, 1997, 1998), (1991, 1992, 2013, 2012), (1984, 1985, 2006, 2005), (1978, 1977, 1998, 1999), (1992, 1993, 2014, 2013), (1985, 1986, 2007, 2006), (1979, 1978, 1999, 2000), (1993, 1994, 2015, 2014), (1986, 1987, 2008, 2007), (2008, 2009, 2030, 2029), (2002, 2001, 2022, 2023), (1997, 1996, 2017, 2018), (2009, 2010, 2031, 2030), (2004, 2002, 2023, 2025), (1995, 2005, 2026, 2016), (2010, 2011, 2032, 2031), (2003, 2004, 2025, 2024), (1996, 1995, 2016, 2017), (2011, 2012, 2033, 2032), (1998, 1997, 2018, 2019), (2012, 2013, 2034, 2033), (2005, 2006, 2027, 2026), (1999, 1998, 2019, 2020), (2013, 2014, 2035, 2034), (2006, 2007, 2028, 2027), (2000, 1999, 2020, 2021), (2014, 2015, 2036, 2035), (2007, 2008, 2029, 2028), (2001, 2000, 2021, 2022), (2029, 2030, 2051, 2050), (2023, 2022, 2043, 2044), (2018, 2017, 2038, 2039), (2030, 2031, 2052, 2051), (2025, 2023, 2044, 2046), (2016, 2026, 2047, 2037), (2031, 2032, 2053, 2052), (2024, 2025, 2046, 2045), (2017, 2016, 2037, 2038), (2032, 2033, 2054, 2053), (2019, 2018, 2039, 2040), (2033, 2034, 2055, 2054), (2026, 2027, 2048, 2047), (2020, 2019, 2040, 2041), (2034, 2035, 2056, 2055), (2027, 2028, 2049, 2048), (2021, 2020, 2041, 2042), (2035, 2036, 2057, 2056), (2028, 2029, 2050, 2049), (2022, 2021, 2042, 2043), (2044, 2043, 2064, 2065), (2039, 2038, 2059, 2060), (2051, 2052, 2073, 2072), (2046, 2044, 2065, 2067), (2037, 2047, 2068, 2058), (2052, 2053, 2074, 2073), (2045, 2046, 2067, 2066), (2038, 2037, 2058, 2059), (2053, 2054, 2075, 2074), (2040, 2039, 2060, 2061), (2054, 2055, 2076, 2075), (2047, 2048, 2069, 2068), (2041, 2040, 2061, 2062), (2055, 2056, 2077, 2076), (2048, 2049, 2070, 2069), (2042, 2041, 2062, 2063), (2056, 2057, 2078, 2077), (2049, 2050, 2071, 2070), (2043, 2042, 2063, 2064), (2050, 2051, 2072, 2071), (2060, 2059, 2080, 2081), (2072, 2073, 2094, 2093), (2067, 2065, 2086, 2088), (2058, 2068, 2089, 2079), (2073, 2074, 2095, 2094), (2066, 2067, 2088, 2087), (2059, 2058, 2079, 2080), (2074, 2075, 2096, 2095), (2061, 2060, 2081, 2082), (2075, 2076, 2097, 2096), (2068, 2069, 2090, 2089), (2062, 2061, 2082, 2083), (2076, 2077, 2098, 2097), (2069, 2070, 2091, 2090), (2063, 2062, 2083, 2084), (2077, 2078, 2099, 2098), (2070, 2071, 2092, 2091), (2064, 2063, 2084, 2085), (2071, 2072, 2093, 2092), (2065, 2064, 2085, 2086), (2088, 2086, 2107, 2109), (2079, 2089, 2110, 2100), (2094, 2095, 2116, 2115), (2087, 2088, 2109, 2108), (2080, 2079, 2100, 2101), (2095, 2096, 2117, 2116), (2082, 2081, 2102, 2103), (2096, 2097, 2118, 2117), (2089, 2090, 2111, 2110), (2083, 2082, 2103, 2104), (2097, 2098, 2119, 2118), (2090, 2091, 2112, 2111), (2084, 2083, 2104, 2105), (2098, 2099, 2120, 2119), (2091, 2092, 2113, 2112), (2085, 2084, 2105, 2106), (2092, 2093, 2114, 2113), (2086, 2085, 2106, 2107), (2081, 2080, 2101, 2102), (2093, 2094, 2115, 2114), (41, 2120, 2099, 2078, 2057, 2036, 2015, 1994, 1973, 1952, 1931, 1910, 1889, 1868, 1847, 1826, 1805, 1784, 1763, 1742, 1721, 1700, 1679, 1658, 1637, 1616, 1595, 1574, 1553, 1532, 1511, 1490, 1469, 1448, 1427, 1406, 1385, 1364, 1343, 1322, 1301, 1280, 1259, 1238, 1217, 1196, 1175, 1154, 1133, 1112, 1091, 1070, 1049, 1028, 1007, 986, 965, 944, 923, 902, 881, 860, 839, 818, 797, 776, 755, 734, 713, 692, 671, 650, 629, 608, 587, 566, 545, 524, 503, 482, 461, 440, 419, 398, 377, 356, 335, 314, 293, 272, 251, 230, 209, 188, 167, 146, 125, 104, 83, 62)])
me_plane.polygons.foreach_set('use_smooth', [True] * 2001)
me_plane.use_remesh_preserve_volume = False
me_plane.use_remesh_preserve_attributes = False
me_plane.use_mirror_vertex_groups = False
me_plane.update()

# ---- objects
ob_sun = bpy.data.objects.new('Sun', light_sun)
ob_camera = bpy.data.objects.new('Camera', cam_camera_001)
ob_plane = bpy.data.objects.new('Plane', me_plane)

# ---- transforms, parenting, visibility, modifiers, constraints
ob_sun.location = (2.056, 18.44, 16.82)
ob_sun.rotation_euler = (1.452, -3.833e-07, -2.702)
ob_sun.lineart.crease_threshold = 0.0
ob_camera.location = (-22.55, 3.179, 13.42)
ob_camera.rotation_euler = (1.057, -0.0353, -1.655)
ob_camera.lineart.crease_threshold = 0.0
ob_plane.location = (-0.01124, -0.04851, -0.02519)
ob_plane.rotation_euler = (2.952, -4.184e-17, -4.401e-16)
ob_plane.lineart.crease_threshold = 0.0

# ---- collection membership
col_collection_11.objects.link(ob_sun)
col_collection_11.objects.link(ob_camera)
col_collection_11.objects.link(ob_plane)

# ---- scene / render settings (as saved in the file)
scene.camera = ob_camera
scene.frame_start = 1; scene.frame_end = 250; scene.frame_set(1)
scene.render.engine = 'BLENDER_EEVEE_NEXT'
scene.render.resolution_percentage = 50
scene.render.dither_intensity = 0.0
scene.cycles.use_denoising = False
scene.cycles.samples = 10
scene.cycles.sampling_pattern = 'TABULATED_SOBOL'
scene.cycles.light_sampling_threshold = 0.0
scene.cycles.use_adaptive_sampling = False
scene.cycles.use_light_tree = False
scene.cycles.blur_glossy = 0.0
scene.cycles.pixel_filter_type = 'GAUSSIAN'
scene.cycles.sample_clamp_indirect = 0.0
scene.view_settings.view_transform = 'Standard'
bpy.context.view_layer.update()
